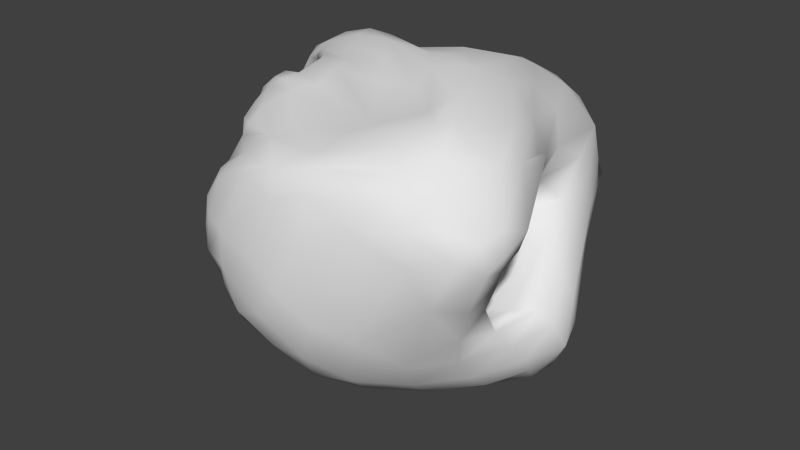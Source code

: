 # Source: Asteroid_005.blend  (saved by Blender 2.72.0; exported with 4.5.12 LTS)
import bpy
from mathutils import Matrix  # noqa: F401  (used for matrix-valued properties, if any)

bpy.ops.wm.read_factory_settings(use_empty=True)
scene = bpy.context.scene
scene.name = 'Scene'

# ---- collections
col_collection_1 = bpy.data.collections.new('Collection 1'); scene.collection.children.link(col_collection_1)

# ---- materials (node trees are filled in below, after node groups)
mat_asteroid_005 = bpy.data.materials.new('Asteroid_005')
mat_asteroid_005.alpha_threshold = 0.0
mat_asteroid_005.use_transparent_shadow = False
mat_asteroid_005.roughness = 0.5

# ---- material node trees

# ---- world
world_world = bpy.data.worlds.new('World'); scene.world = world_world
world_world.color = (0.05088, 0.05088, 0.05088)
world_world.use_sun_shadow = False
world_world.sun_shadow_jitter_overblur = 0.0
world_world.cycles.sampling_method = 'MANUAL'
world_world.cycles.sample_map_resolution = 256

# ---- meshes
me_icosphere = bpy.data.meshes.new('Icosphere')
me_icosphere.from_pydata([(-105.9, -62.93, -269.3), (-31.75, -245.7, -104.9), (-144.9, -122.2, -114.0), (-113.9, 96.17, -191.6), (9.456, -250.6, 84.65), (-152.0, 115.7, 20.63), (248.3, -144.3, 30.12), (97.82, -40.52, 151.1), (-131.6, -109.9, -126.6), (-124.0, -98.63, -148.3), (-120.3, -96.73, -202.6), (-112.3, -91.6, -231.9), (-106.0, -77.78, -259.9), (-63.29, -92.8, -221.3), (-44.31, -118.6, -190.8), (-32.17, -149.8, -167.3), (-26.51, -187.9, -149.3), (-42.91, -228.7, -102.0), (-53.06, -217.8, -80.89), (-54.94, -203.6, -66.41), (-55.0, -178.4, -50.34), (-69.15, -145.2, -49.78), (209.9, -44.51, -181.2), (174.1, -64.9, -195.6), (128.2, -102.5, -200.4), (82.04, -131.8, -203.6), (40.83, -173.0, -186.0), (-3.625, -206.3, -156.9), (-26.18, -233.1, -122.8), (-71.6, -27.77, -271.5), (91.91, 20.09, -249.6), (129.9, -6.287, -232.6), (187.4, -21.55, -203.9), (-145.7, -9.064, -265.3), (-141.0, -38.25, -268.9), (-121.4, -63.91, -265.0), (-122.7, 86.85, -217.0), (-102.3, 76.9, -228.9), (-118.1, -17.48, -271.0), (-145.6, 78.22, -222.2), (80.89, 59.78, -222.4), (147.4, 28.37, -205.6), (220.9, -25.48, -172.5), (243.5, -164.8, 14.99), (197.0, -211.7, -24.6), (128.0, -243.6, -72.66), (88.66, -262.5, -59.78), (248.0, -43.21, -126.9), (239.2, -55.91, -97.7), (225.5, -69.36, -78.52), (144.4, -97.66, -88.38), (132.1, -127.5, 9.104), (213.6, -128.6, 19.17), (-4.646, -252.9, 75.06), (-76.46, -241.2, 19.69), (-97.25, -226.2, -15.87), (-117.8, -183.5, -50.72), (-123.2, -143.6, -82.97), (-18.42, -261.7, -83.6), (-187.9, 11.5, -75.86), (-186.7, 35.08, -102.2), (-179.5, 51.46, -145.4), (-168.2, 80.76, -176.1), (-154.9, -110.1, -112.3), (-164.8, -66.62, -74.65), (-183.4, -23.97, -40.71), (-160.0, 118.8, 3.353), (-154.4, 128.2, -26.57), (-148.4, 124.1, -107.6), (-128.3, 117.2, -148.5), (-167.9, 81.61, -146.6), (-161.3, 82.96, -113.7), (-162.3, 88.52, -80.83), (46.82, 188.6, 8.011), (80.26, 187.5, -13.56), (157.0, 112.1, -60.96), (183.4, 73.27, -104.7), (224.0, 4.836, -118.6), (-81.63, 114.4, -148.1), (-52.33, 128.5, -113.3), (-16.69, 138.4, -83.0), (-6.026, 150.2, -42.52), (0.9992, 158.9, 4.381), (252.1, -172.5, 35.32), (218.4, -210.8, 64.92), (186.0, -231.2, 63.84), (136.0, -243.5, 81.02), (-33.34, -223.2, 78.49), (-77.33, -185.1, 73.32), (-126.6, -132.5, 52.05), (-206.3, 48.18, -15.53), (-207.1, 65.15, 10.85), (-127.2, 112.9, 23.99), (52.02, 195.2, 37.1), (85.85, 188.2, 51.78), (120.3, 166.0, 62.66), (158.9, 139.4, 44.1), (172.1, 41.7, 54.86), (193.0, -36.76, 46.47), (222.4, -103.6, 38.79), (163.7, -136.7, 138.7), (148.5, -195.1, 123.6), (74.44, -243.1, 99.09), (252.3, -137.0, 50.07), (223.3, -106.7, 100.5), (200.6, -90.5, 123.3), (113.9, -22.73, 147.1), (136.3, -104.6, 145.3), (128.4, -130.3, 133.6), (-128.3, -52.74, 47.65), (-197.7, -16.53, 9.695), (-2.293, 12.23, 135.3), (-146.5, 105.5, 44.09), (43.74, 38.17, 139.0), (65.82, 122.3, 110.4), (53.38, 159.3, 90.16), (22.62, 162.8, 71.05), (23.62, 182.8, 33.25), (-94.48, -114.6, -87.88), (-11.41, -71.88, -92.1), (-12.37, -126.4, -39.18), (-78.05, -93.53, -170.8), (47.88, -84.27, -101.2), (-9.429, -167.8, -65.19), (-79.93, -98.1, -195.3), (-31.76, -108.1, -154.4), (-1.17, -141.5, -118.6), (-23.82, -179.7, -90.21), (-71.48, -98.84, -212.6), (-58.61, -107.4, -191.3), (-33.55, -127.0, -154.7), (-24.5, -161.1, -126.1), (-37.09, -197.6, -105.5), (-35.23, -139.0, -162.7), (-32.21, -174.9, -137.1), (87.22, -53.79, -223.4), (14.21, -12.57, -251.8), (11.94, -81.67, -224.8), (-9.861, -28.46, -251.7), (-6.893, -126.0, -199.4), (-42.62, -67.14, -236.6), (-62.21, -50.67, -257.1), (-21.59, -142.0, -182.5), (-51.83, -87.62, -223.6), (-88.95, -72.11, -259.9), (-167.1, 59.34, -215.0), (-160.4, 45.25, -233.4), (-156.4, 20.59, -244.4), (-168.4, 13.6, -238.9), (-157.6, -17.33, -245.5), (-160.3, -47.73, -234.7), (-138.7, -77.55, -240.4), (-147.2, -79.37, -205.4), (-157.4, -90.61, -163.9), (-135.7, 88.84, -191.8), (-115.3, 76.29, -232.1), (-123.2, 44.47, -254.2), (-134.0, 55.02, -242.4), (-135.1, 74.44, -220.0), (-129.1, 8.517, -266.6), (-154.3, 84.78, -201.6), (-145.5, 32.25, -248.2), (-153.4, 67.55, -220.5), (147.7, 5.795, -224.7), (38.95, 35.24, -262.4), (27.57, 60.29, -252.0), (-26.65, 26.42, -268.9), (-24.45, 62.99, -260.4), (-44.25, 97.26, -213.9), (-69.59, -0.8792, -272.1), (-79.12, 17.65, -267.0), (-54.91, 68.99, -251.3), (-98.94, -1.625, -268.6), (-99.12, 39.82, -252.5), (-85.04, 71.79, -234.6), (-94.22, 96.94, -200.6), (231.0, -151.5, -9.851), (215.9, -175.7, -36.34), (210.6, -140.3, -50.55), (198.6, -164.8, -80.8), (210.1, -119.6, -87.56), (156.4, -195.1, -115.3), (184.5, -147.0, -120.2), (215.7, -101.0, -112.0), (64.68, -251.1, -112.7), (101.5, -216.8, -143.6), (141.0, -170.5, -155.9), (185.3, -123.1, -152.1), (223.1, -82.04, -136.3), (17.09, -246.7, -119.7), (49.39, -220.2, -157.1), (86.57, -182.7, -177.4), (136.2, -139.0, -183.1), (186.3, -99.31, -173.9), (220.1, -66.37, -157.7), (-60.78, -253.7, 7.79), (-33.59, -262.8, 5.603), (-78.99, -243.8, -9.864), (-91.64, -224.7, -34.98), (-73.36, -248.6, -35.3), (-36.39, -262.3, -36.73), (-104.7, -174.3, -55.87), (-87.09, -196.6, -51.05), (-78.72, -222.0, -55.3), (-73.15, -235.5, -58.37), (-60.05, -245.6, -62.01), (-42.91, -254.3, -67.08), (-176.7, -18.18, -124.8), (-179.7, 16.17, -162.6), (-178.6, 44.78, -206.4), (-170.9, -55.56, -150.9), (-174.7, 57.15, -196.6), (-177.7, -27.67, -201.9), (-170.1, 73.01, -187.4), (-176.1, -14.29, -229.9), (-170.4, -60.99, -200.1), (-165.8, 127.1, -19.51), (-161.0, 125.9, -52.7), (-167.3, 123.3, -40.84), (-162.5, 117.9, -59.95), (-157.9, 100.3, -94.34), (-151.3, 117.5, -127.3), (-152.4, 103.5, -142.8), (-125.1, 104.0, -178.0), (-157.5, 94.67, -157.6), (-159.4, 90.78, -179.4), (37.27, 169.5, -25.38), (41.46, 138.5, -16.29), (-6.887, 81.02, -5.068), (36.68, 151.0, -88.12), (133.7, 105.3, -98.94), (-49.98, 116.2, -148.0), (168.1, 63.17, -129.8), (34.97, 116.6, -162.1), (16.41, 127.8, -146.7), (186.0, 25.08, -156.8), (127.9, 57.69, -173.6), (56.36, 82.73, -187.2), (-6.276, 103.1, -190.2), (-75.04, 104.4, -197.6), (-92.58, 111.9, -160.6), (39.88, -260.6, 63.01), (83.58, -253.8, 77.29), (23.07, -272.2, -7.215), (77.61, -265.7, 27.65), (142.5, -249.7, 46.2), (187.0, -234.2, 26.98), (229.3, -212.8, 38.15), (21.32, -271.3, -67.31), (53.99, -272.7, -32.05), (245.1, -191.2, 20.66), (-145.3, -115.8, -20.71), (-119.3, -157.4, 21.69), (-93.64, -192.6, 42.06), (-132.2, -168.3, -50.05), (-123.3, -178.1, -12.88), (-74.28, -221.5, 48.44), (-107.3, -208.0, 5.144), (-43.61, -238.5, 64.29), (-136.7, -152.7, -77.41), (-92.39, -227.8, 13.96), (-54.09, -244.2, 49.7), (-169.1, 106.0, 22.94), (-178.4, 96.59, -41.91), (-185.2, 96.27, -13.34), (-193.5, 88.56, -23.4), (-171.7, 79.09, -82.93), (-175.9, 75.35, -75.05), (-193.9, 70.13, -41.34), (-186.0, 56.23, -96.06), (-33.76, 137.9, 12.03), (-39.28, 136.4, -49.26), (-68.19, 128.5, 5.979), (-62.73, 133.6, -68.22), (-114.1, 135.4, -73.69), (-99.01, 134.1, -43.53), (-109.0, 118.5, 14.7), (-137.3, 137.0, -28.6), (-112.5, 118.7, -147.8), (-145.4, 134.3, -89.03), (-152.3, 135.6, -57.32), (153.2, -76.85, 29.15), (105.0, -15.4, -31.64), (172.2, 3.735, 26.36), (192.2, -3.934, -27.52), (185.5, 31.4, -1.695), (179.6, 76.83, 33.82), (226.3, -20.29, -61.07), (201.3, 28.76, -25.84), (184.9, 88.46, 8.3), (238.0, -17.03, -83.59), (193.1, 83.99, -23.47), (166.3, 140.3, 4.574), (128.1, 177.3, 31.17), (241.2, -15.35, -112.5), (203.6, 60.48, -60.15), (171.9, 133.8, -30.04), (136.8, 182.5, -5.324), (87.17, 194.0, 20.22), (192.0, -152.3, 124.5), (186.2, -184.9, 119.8), (158.4, -211.2, 109.3), (206.8, -166.4, 111.7), (220.9, -138.6, 107.9), (122.3, -233.0, 102.2), (195.9, -203.0, 92.23), (176.4, -221.1, 92.86), (240.4, -194.7, 54.09), (246.7, -166.7, 60.04), (161.0, -161.2, 135.5), (67.09, -224.4, 105.6), (-140.5, -105.5, 68.17), (36.83, -250.4, 91.52), (45.69, -20.38, 146.7), (-30.24, -4.837, 143.3), (-90.83, 55.22, 115.1), (-160.5, 81.16, 65.09), (-151.4, 26.21, 71.41), (-179.2, 83.29, 43.06), (-200.0, 76.65, 33.2), (-214.0, 24.57, 8.698), (72.75, 1.76, 148.7), (6.412, 64.31, 124.5), (-40.02, 42.21, 120.0), (5.826, 107.2, 98.16), (-40.42, 73.65, 103.4), (-94.66, 68.32, 94.27), (-6.141, 132.3, 73.33), (-47.19, 104.2, 75.89), (-126.4, 83.87, 72.89), (-11.54, 144.5, 43.88), (-40.12, 125.5, 49.84), (-91.38, 108.3, 49.71), (-129.4, 99.66, 50.02), (86.36, 71.89, 129.3), (150.2, -18.92, 133.8), (181.4, -26.24, 108.6), (133.7, 43.85, 113.6), (83.5, 120.0, 107.9), (210.6, -60.87, 89.26), (196.0, -21.26, 73.29), (149.1, 69.81, 81.48), (117.4, 135.7, 85.71), (84.3, 170.9, 79.38), (51.73, 184.5, 65.16), (31.34, -94.75, 132.2), (-105.7, -72.99, 105.1), (-110.4, -86.52, 110.7), (-100.1, -143.5, 94.03), (-12.06, -206.1, 96.34), (75.25, -154.8, 118.9), (76.3, -183.4, 117.6), (-28.31, -119.4, 122.3), (-48.73, -136.7, 115.2), (-10.67, -179.4, 106.7), (31.35, -200.6, 109.0), (-100.2, -123.2, 105.7), (-65.9, -165.4, 102.3), (-178.7, -54.04, 20.36), (-158.3, -87.13, 45.5), (-94.43, -166.7, 82.82), (-64.99, -188.3, 89.74), (82.77, -91.61, 135.6), (70.68, -52.16, 146.2), (-42.73, -55.61, 130.3), (-94.14, 38.7, 133.0), (-90.12, 13.27, 133.2), (-62.29, -24.12, 133.7), (19.9, 77.54, -5.463), (-170.1, 54.35, 98.81), (-181.8, 38.19, 93.78), (-212.4, 40.57, 30.18), (-219.4, 31.33, 33.0), (-59.97, 35.76, 133.4), (2.612, -45.52, 139.9), (-138.3, 59.88, 106.7), (-136.4, 42.57, 119.5), (-135.5, 5.295, 116.2), (-123.9, -11.1, 114.7), (-104.1, -39.66, 108.2), (-182.5, 64.99, 81.37), (-202.1, 46.26, 70.36), (-191.1, 4.908, 32.77), (-116.4, -63.93, 82.35), (-195.2, -25.2, 27.66), (-80.82, -119.6, 117.2), (-29.12, -88.15, 134.0), (-109.5, -27.95, 38.09), (-171.0, 19.21, 80.39), (-145.1, 3.278, 93.59), (-209.3, 8.696, 26.93), (-139.5, -63.39, 61.87), (-122.2, 26.97, 54.2), (-212.2, -5.031, 19.13), (-73.66, -68.18, 127.8), (-200.0, 28.36, 56.96), (-168.7, 25.27, 52.26), (-159.6, -41.72, 38.59), (-75.71, -98.51, 119.2), (-181.1, -42.25, 40.85), (-108.7, -105.2, 109.0), (-138.6, -80.85, 82.62), (-130.8, -102.3, 91.25), (-176.9, 19.79, 85.29), (-87.97, -45.65, 124.0), (-124.8, -20.46, 109.2), (-101.4, 6.299, 72.37), (-94.43, -18.65, 71.56), (-200.9, 18.01, 42.85), (-215.0, 26.32, 42.02), (-144.3, -1.225, 24.1), (-149.0, 27.87, 32.03), (-182.9, -30.89, 38.03), (-206.9, -11.5, 26.83), (63.87, 191.4, -4.76), (110.8, 176.5, -26.81), (143.6, 135.0, -46.6), (25.39, 163.3, -40.3), (33.85, 174.9, -16.25), (54.12, 175.5, -17.05), (121.5, 95.66, -51.91), (43.36, 121.3, -59.62), (29.55, 140.7, -111.5), (102.3, 111.6, -107.5), (44.29, 134.3, -127.1), (121.9, 83.72, -129.8), (66.74, 167.1, -14.77), (15.13, 161.6, -63.51), (104.2, 114.9, -29.38), (49.72, 94.94, -16.92), (34.71, 141.8, -45.29), (23.63, 152.7, -72.84), (-3.013, 136.3, -96.76), (144.0, 101.5, -76.81), (101.3, 89.82, -75.81), (69.29, 104.0, -87.54), (72.76, 128.0, -118.6), (156.4, 91.89, -112.7), (112.3, 103.6, -122.2), (59.39, 129.3, -141.0), (176.7, 106.1, -57.25), (155.6, 171.4, -25.78), (110.1, 194.7, -9.103), (175.4, 92.64, -79.83), (154.9, 158.5, -38.32), (136.8, 183.5, -26.64), (70.63, 194.1, 7.553), (-50.96, 61.12, 23.89), (-84.55, 42.5, 37.91), (25.21, 92.97, -45.39), (0.6311, 83.64, -40.76), (-31.01, 70.76, -20.58), (-75.28, 60.86, 5.188), (45.65, 81.33, -68.09), (5.01, 62.78, -47.08), (-40.84, 53.73, -23.77), (-87.97, 23.37, 0.8334), (40.33, 47.93, -41.34), (-17.94, 29.73, -17.54), (-75.18, -2.708, 13.14), (81.75, 72.62, -36.56), (48.49, 52.08, -23.18), (5.888, 40.87, -0.1378), (-65.91, 0.805, 35.98), (-64.86, 21.52, 43.99), (-16.15, 55.71, 24.36), (-119.1, -97.92, -164.1), (-53.56, -159.1, -44.0), (-70.61, -126.6, -59.86), (-88.04, -97.13, -100.5), (-94.19, -96.43, -156.0), (3.501, -84.88, -50.99), (-25.4, -86.31, -130.5), (33.49, -141.3, -85.13), (23.84, -149.0, -43.58), (-40.25, -94.61, -154.5), (0.8785, -100.5, -131.8), (26.42, -122.3, -108.7), (202.9, -82.33, -81.31), (93.02, -130.1, -54.99), (203.5, -140.4, -5.468), (163.5, -134.6, -23.63), (190.4, -110.1, -85.2), (117.0, -102.0, 20.85), (103.1, -57.43, -78.82), (139.6, -8.538, -2.143), (164.0, -110.9, 26.04), (133.6, -35.92, 12.94), (153.6, -14.3, -35.96), (156.8, 5.928, -12.45), (176.7, 23.78, 8.054), (143.6, -112.3, -84.47), (90.56, -32.35, -59.17), (50.56, -48.63, -48.78), (87.86, -33.06, -18.27), (117.8, -116.9, -75.21), (116.8, -135.7, -11.84), (105.2, -117.2, 13.69), (119.0, -82.49, -86.97), (62.79, -118.3, -11.56), (122.8, -10.32, -44.56), (174.1, -119.0, -71.25), (89.51, -101.0, -91.71), (90.88, -82.33, 9.379), (70.08, -59.26, -14.46), (141.6, -68.68, -82.69), (170.3, -56.11, -67.71)], [], [(0, 144, 12), (0, 12, 35), (0, 35, 38), (1, 28, 58), (3, 223, 69), (3, 69, 240), (42, 77, 47), (5, 262, 112), (6, 99, 103), (8, 57, 2), (9, 469, 118), (10, 470, 466), (121, 470, 10), (11, 124, 10), (8, 118, 57), (118, 468, 21), (119, 471, 469), (120, 467, 21), (121, 472, 470), (503, 471, 504), (499, 474, 467), (123, 19, 20), (10, 124, 121), (124, 125, 475), (121, 475, 472), (125, 477, 476), (477, 473, 502), (127, 123, 473), (123, 127, 19), (127, 18, 19), (11, 128, 124), (128, 129, 124), (124, 129, 125), (129, 130, 125), (125, 130, 126), (130, 131, 126), (126, 131, 127), (131, 132, 127), (127, 132, 18), (132, 17, 18), (11, 12, 128), (129, 133, 130), (130, 133, 131), (133, 134, 131), (131, 134, 132), (134, 17, 132), (144, 13, 12), (12, 13, 128), (128, 13, 129), (13, 14, 129), (129, 14, 133), (14, 15, 133), (133, 15, 134), (15, 16, 134), (134, 16, 17), (16, 28, 17), (17, 28, 1), (22, 32, 42), (24, 135, 23), (27, 139, 26), (22, 23, 32), (23, 31, 32), (135, 31, 23), (24, 25, 135), (135, 136, 31), (31, 136, 30), (26, 137, 25), (25, 137, 135), (137, 138, 135), (135, 138, 136), (138, 29, 136), (26, 139, 137), (139, 140, 137), (137, 140, 138), (140, 141, 138), (138, 141, 29), (27, 142, 139), (139, 142, 140), (142, 143, 140), (140, 143, 141), (143, 144, 141), (141, 144, 29), (144, 0, 29), (28, 16, 27), (27, 16, 142), (16, 15, 142), (15, 14, 142), (142, 14, 143), (14, 13, 143), (143, 13, 144), (162, 145, 213), (161, 146, 162), (162, 146, 145), (161, 147, 146), (147, 148, 146), (161, 33, 147), (33, 149, 147), (147, 149, 148), (149, 214, 148), (33, 34, 149), (34, 150, 149), (149, 150, 214), (150, 215, 214), (35, 151, 34), (34, 151, 150), (151, 152, 150), (152, 153, 150), (150, 153, 215), (12, 11, 35), (35, 11, 151), (11, 10, 151), (151, 10, 152), (466, 9, 152), (152, 9, 153), (9, 8, 153), (8, 2, 153), (173, 156, 37), (172, 159, 173), (36, 154, 3), (3, 154, 223), (37, 155, 36), (37, 156, 155), (156, 157, 155), (155, 157, 36), (157, 158, 36), (36, 158, 154), (158, 39, 154), (173, 159, 156), (157, 39, 158), (39, 160, 224), (160, 225, 224), (172, 38, 159), (159, 161, 156), (156, 161, 157), (157, 161, 39), (161, 162, 39), (39, 162, 160), (160, 62, 225), (35, 34, 38), (38, 34, 159), (34, 33, 159), (159, 33, 161), (162, 213, 160), (160, 213, 62), (31, 163, 32), (136, 164, 30), (29, 166, 136), (0, 172, 29), (32, 163, 42), (163, 41, 42), (31, 30, 163), (163, 30, 41), (30, 40, 41), (164, 165, 30), (30, 165, 40), (136, 166, 164), (166, 167, 164), (164, 167, 165), (167, 168, 165), (29, 169, 166), (169, 170, 166), (170, 171, 166), (166, 171, 167), (167, 171, 168), (171, 239, 168), (29, 172, 169), (172, 170, 169), (170, 173, 171), (173, 174, 171), (174, 175, 171), (171, 175, 239), (175, 240, 239), (0, 38, 172), (172, 173, 170), (173, 37, 174), (174, 37, 175), (37, 36, 175), (36, 3, 175), (175, 3, 240), (43, 52, 6), (250, 176, 43), (44, 177, 250), (248, 184, 46), (58, 189, 248), (176, 480, 52), (250, 177, 176), (178, 480, 176), (44, 179, 177), (177, 179, 178), (180, 482, 178), (178, 482, 501), (45, 181, 44), (44, 181, 179), (181, 182, 179), (179, 182, 180), (182, 183, 180), (180, 183, 49), (183, 48, 49), (46, 184, 45), (184, 185, 45), (45, 185, 181), (185, 186, 181), (181, 186, 182), (186, 187, 182), (182, 187, 183), (187, 188, 183), (183, 188, 48), (188, 47, 48), (248, 189, 184), (189, 190, 184), (184, 190, 185), (190, 191, 185), (185, 191, 186), (191, 192, 186), (186, 192, 187), (192, 193, 187), (187, 193, 188), (193, 194, 188), (188, 194, 47), (58, 28, 189), (28, 27, 189), (189, 27, 190), (27, 26, 190), (190, 26, 191), (26, 25, 191), (191, 25, 192), (25, 24, 192), (192, 24, 193), (24, 23, 193), (193, 23, 194), (23, 22, 194), (194, 22, 47), (22, 42, 47), (54, 195, 261), (56, 198, 55), (57, 201, 56), (261, 195, 53), (195, 196, 53), (260, 55, 54), (55, 197, 54), (54, 197, 195), (55, 198, 197), (198, 199, 197), (197, 199, 195), (195, 199, 196), (199, 200, 196), (56, 201, 198), (201, 202, 198), (202, 203, 198), (198, 203, 199), (203, 204, 199), (204, 205, 199), (199, 205, 200), (205, 206, 200), (206, 58, 200), (57, 21, 201), (201, 21, 202), (467, 20, 202), (202, 20, 203), (20, 19, 203), (203, 19, 204), (19, 18, 204), (204, 18, 205), (18, 17, 205), (205, 17, 206), (17, 1, 206), (206, 1, 58), (70, 209, 61), (62, 213, 70), (59, 64, 65), (60, 207, 59), (59, 207, 64), (269, 61, 60), (61, 208, 60), (60, 208, 207), (61, 209, 208), (208, 210, 207), (207, 210, 64), (210, 63, 64), (70, 211, 209), (209, 212, 208), (208, 212, 210), (70, 213, 211), (209, 214, 212), (212, 215, 210), (210, 215, 63), (215, 2, 63), (213, 145, 211), (145, 146, 211), (211, 146, 209), (146, 148, 209), (209, 148, 214), (214, 215, 212), (215, 153, 2), (67, 216, 66), (280, 217, 67), (279, 217, 280), (69, 221, 68), (67, 217, 216), (217, 218, 216), (217, 219, 218), (279, 68, 217), (217, 220, 219), (220, 72, 219), (68, 221, 217), (221, 222, 217), (217, 222, 220), (220, 71, 72), (69, 223, 221), (223, 222, 221), (222, 224, 220), (224, 225, 220), (220, 225, 71), (225, 70, 71), (223, 154, 222), (154, 39, 222), (39, 224, 222), (225, 62, 70), (73, 418, 82), (74, 419, 414), (75, 420, 416), (77, 232, 76), (226, 417, 418), (74, 426, 419), (415, 428, 426), (458, 455, 456), (229, 422, 431), (427, 432, 80), (79, 80, 432), (75, 433, 420), (230, 423, 434), (459, 458, 456), (231, 432, 422), (432, 231, 79), (231, 78, 79), (232, 425, 437), (230, 438, 423), (436, 439, 424), (424, 234, 231), (77, 235, 232), (235, 236, 232), (232, 236, 425), (236, 237, 425), (425, 237, 233), (237, 238, 233), (233, 238, 234), (238, 239, 234), (234, 239, 231), (239, 240, 231), (231, 240, 78), (77, 42, 235), (42, 41, 235), (235, 41, 236), (41, 40, 236), (236, 40, 237), (40, 165, 237), (237, 165, 238), (165, 168, 238), (238, 168, 239), (53, 312, 4), (196, 241, 53), (200, 243, 196), (58, 248, 200), (53, 241, 312), (241, 242, 312), (312, 242, 102), (242, 86, 102), (196, 243, 241), (243, 244, 241), (241, 244, 242), (244, 245, 242), (242, 245, 86), (245, 85, 86), (245, 246, 85), (246, 247, 85), (85, 247, 84), (247, 307, 84), (200, 248, 243), (248, 249, 243), (243, 249, 244), (249, 245, 244), (247, 250, 307), (250, 83, 307), (248, 46, 249), (249, 46, 245), (46, 45, 245), (245, 45, 246), (45, 44, 246), (246, 44, 247), (44, 250, 247), (250, 43, 83), (43, 6, 83), (64, 251, 65), (63, 254, 64), (2, 259, 63), (65, 251, 358), (89, 359, 358), (251, 252, 89), (88, 360, 89), (252, 253, 88), (253, 87, 88), (64, 254, 251), (254, 255, 251), (251, 255, 252), (255, 253, 252), (253, 256, 87), (255, 257, 253), (257, 256, 253), (256, 258, 87), (63, 259, 254), (254, 257, 255), (257, 260, 256), (260, 261, 256), (256, 261, 258), (258, 4, 87), (2, 57, 259), (57, 56, 259), (259, 56, 254), (56, 55, 254), (254, 55, 257), (55, 260, 257), (260, 54, 261), (261, 53, 258), (258, 53, 4), (66, 262, 5), (216, 262, 66), (219, 263, 218), (218, 263, 216), (263, 264, 216), (216, 264, 262), (262, 264, 318), (264, 319, 318), (219, 72, 263), (263, 265, 264), (264, 265, 319), (265, 91, 319), (71, 266, 72), (72, 266, 263), (266, 267, 263), (263, 267, 265), (267, 268, 265), (265, 268, 91), (268, 90, 91), (71, 70, 266), (267, 269, 268), (269, 90, 268), (70, 61, 266), (266, 61, 267), (61, 269, 267), (269, 60, 90), (60, 59, 90), (90, 59, 320), (59, 65, 320), (81, 270, 82), (80, 271, 81), (79, 273, 80), (240, 278, 78), (81, 271, 270), (271, 272, 270), (80, 273, 271), (271, 273, 272), (79, 274, 273), (274, 275, 273), (273, 275, 272), (275, 276, 272), (272, 276, 332), (78, 274, 79), (274, 277, 275), (275, 277, 276), (277, 92, 276), (78, 278, 274), (278, 279, 274), (279, 280, 274), (274, 280, 277), (240, 69, 278), (69, 68, 278), (278, 68, 279), (280, 67, 277), (277, 67, 92), (67, 66, 92), (92, 66, 5), (52, 99, 6), (497, 483, 51), (50, 498, 495), (48, 287, 49), (47, 290, 48), (52, 486, 281), (281, 98, 99), (51, 499, 497), (485, 487, 494), (281, 487, 283), (283, 97, 98), (50, 505, 498), (282, 489, 485), (286, 283, 490), (283, 286, 97), (286, 96, 97), (49, 287, 284), (287, 288, 284), (284, 288, 285), (288, 289, 285), (285, 289, 286), (289, 96, 286), (48, 290, 287), (287, 290, 288), (290, 291, 288), (288, 291, 289), (291, 292, 289), (289, 292, 96), (292, 293, 96), (96, 293, 95), (293, 94, 95), (47, 294, 290), (294, 295, 290), (290, 295, 291), (295, 440, 296), (291, 296, 292), (296, 441, 297), (292, 297, 293), (297, 442, 298), (293, 298, 94), (298, 93, 94), (47, 77, 294), (294, 77, 295), (77, 76, 295), (295, 76, 443), (75, 416, 440), (296, 444, 441), (74, 414, 446), (298, 446, 73), (73, 117, 93), (107, 106, 7), (101, 300, 309), (102, 301, 101), (107, 100, 106), (299, 105, 100), (309, 300, 100), (300, 299, 100), (101, 301, 300), (300, 302, 299), (302, 303, 299), (299, 303, 105), (303, 104, 105), (102, 304, 301), (301, 305, 300), (300, 305, 302), (304, 306, 301), (301, 306, 305), (305, 307, 302), (302, 307, 303), (307, 308, 303), (303, 308, 104), (308, 103, 104), (102, 86, 304), (304, 86, 306), (86, 85, 306), (306, 85, 305), (85, 84, 305), (305, 84, 307), (307, 83, 308), (308, 83, 103), (83, 6, 103), (108, 309, 107), (386, 350, 345), (107, 309, 100), (362, 350, 108), (108, 351, 309), (351, 310, 309), (309, 310, 101), (310, 102, 101), (386, 352, 350), (354, 355, 351), (355, 310, 351), (109, 391, 383), (311, 348, 356), (353, 357, 354), (357, 349, 354), (355, 349, 310), (349, 312, 310), (310, 312, 102), (110, 358, 399), (357, 361, 349), (88, 87, 349), (349, 87, 312), (87, 4, 312), (111, 313, 321), (326, 315, 323), (329, 316, 326), (321, 313, 7), (7, 363, 107), (363, 362, 108), (315, 373, 111), (315, 365, 373), (111, 373, 313), (365, 366, 314), (366, 367, 374), (367, 364, 374), (326, 316, 315), (315, 375, 365), (365, 376, 366), (369, 370, 376), (366, 377, 367), (370, 403, 377), (378, 404, 364), (317, 392, 405), (329, 112, 316), (318, 380, 375), (375, 380, 369), (369, 380, 370), (319, 371, 381), (370, 381, 403), (372, 409, 395), (317, 396, 392), (320, 393, 390), (112, 262, 316), (262, 318, 316), (91, 90, 371), (371, 90, 320), (320, 65, 110), (114, 322, 113), (115, 324, 114), (116, 327, 115), (117, 330, 116), (106, 321, 7), (106, 113, 321), (113, 111, 321), (322, 323, 113), (113, 323, 111), (114, 324, 322), (324, 325, 322), (322, 325, 323), (325, 326, 323), (115, 327, 324), (327, 328, 324), (324, 328, 325), (328, 329, 325), (325, 329, 326), (116, 330, 327), (330, 331, 327), (327, 331, 328), (331, 332, 328), (328, 332, 329), (332, 333, 329), (333, 112, 329), (117, 82, 330), (82, 270, 330), (330, 270, 331), (270, 272, 331), (272, 332, 331), (332, 276, 333), (276, 92, 333), (92, 5, 333), (333, 5, 112), (105, 106, 100), (104, 336, 105), (103, 340, 104), (334, 113, 106), (105, 335, 106), (106, 335, 334), (334, 114, 113), (105, 336, 335), (336, 337, 335), (337, 338, 335), (335, 338, 334), (338, 114, 334), (104, 339, 336), (338, 115, 114), (104, 340, 339), (339, 340, 336), (340, 341, 336), (336, 341, 337), (341, 342, 337), (337, 342, 338), (342, 343, 338), (338, 343, 115), (343, 344, 115), (115, 344, 116), (344, 117, 116), (103, 99, 340), (99, 98, 340), (98, 97, 340), (340, 97, 341), (97, 96, 341), (341, 96, 342), (96, 95, 342), (342, 95, 343), (95, 94, 343), (343, 94, 344), (94, 93, 344), (344, 93, 117), (345, 350, 362), (346, 398, 394), (347, 385, 398), (350, 351, 108), (350, 352, 353), (353, 354, 350), (350, 354, 351), (347, 400, 385), (347, 401, 400), (356, 357, 353), (356, 348, 357), (354, 349, 355), (399, 359, 311), (399, 358, 359), (359, 89, 311), (348, 360, 357), (348, 311, 360), (311, 89, 360), (360, 361, 357), (360, 88, 361), (313, 314, 363), (314, 362, 363), (313, 373, 314), (373, 365, 314), (314, 374, 362), (314, 366, 374), (374, 345, 362), (374, 364, 345), (375, 376, 365), (375, 369, 376), (376, 377, 366), (376, 370, 377), (377, 378, 367), (364, 404, 386), (378, 389, 405), (434, 435, 453), (370, 380, 381), (380, 319, 381), (403, 381, 395), (381, 371, 395), (395, 409, 408), (460, 420, 434), (420, 460, 428), (408, 390, 382), (382, 412, 397), (382, 413, 412), (383, 347, 346), (384, 399, 412), (383, 401, 347), (383, 391, 401), (405, 406, 379), (405, 392, 406), (421, 429, 368), (392, 396, 411), (396, 408, 411), (390, 413, 382), (390, 393, 413), (394, 398, 386), (398, 352, 386), (346, 347, 398), (398, 385, 352), (385, 353, 352), (397, 391, 109), (397, 412, 391), (412, 401, 391), (412, 399, 401), (399, 402, 401), (399, 311, 402), (400, 356, 385), (400, 402, 356), (400, 401, 402), (403, 389, 378), (403, 388, 389), (388, 317, 389), (386, 404, 394), (404, 379, 394), (404, 405, 379), (404, 378, 405), (389, 317, 405), (379, 346, 394), (379, 407, 346), (379, 406, 407), (435, 421, 449), (407, 383, 346), (407, 387, 383), (387, 109, 383), (388, 395, 317), (395, 396, 317), (395, 408, 396), (409, 390, 408), (409, 372, 390), (372, 320, 390), (387, 397, 109), (387, 410, 397), (410, 382, 397), (410, 411, 382), (411, 408, 382), (413, 384, 412), (413, 393, 384), (393, 110, 384), (414, 418, 73), (414, 419, 418), (419, 226, 418), (415, 426, 74), (416, 428, 415), (416, 420, 428), (443, 433, 75), (443, 230, 433), (418, 417, 82), (419, 426, 226), (426, 227, 226), (226, 227, 417), (227, 427, 417), (417, 427, 81), (427, 80, 81), (426, 429, 227), (426, 428, 429), (458, 457, 454), (429, 430, 227), (429, 421, 430), (421, 229, 430), (227, 431, 427), (227, 430, 431), (430, 229, 431), (431, 432, 427), (431, 422, 432), (457, 453, 454), (420, 433, 434), (433, 230, 434), (387, 459, 456), (434, 423, 435), (423, 436, 435), (421, 436, 229), (421, 435, 436), (436, 422, 229), (436, 424, 422), (443, 437, 230), (443, 76, 437), (76, 232, 437), (437, 438, 230), (437, 425, 438), (423, 438, 436), (438, 439, 436), (438, 233, 439), (424, 439, 234), (439, 233, 234), (443, 440, 295), (443, 75, 440), (440, 444, 296), (440, 416, 444), (416, 415, 444), (441, 445, 297), (441, 444, 445), (444, 415, 445), (445, 442, 297), (445, 415, 442), (415, 74, 442), (442, 446, 298), (442, 74, 446), (414, 73, 446), (463, 459, 387), (463, 458, 459), (462, 457, 458), (464, 463, 407), (464, 465, 463), (465, 462, 463), (451, 228, 447), (429, 462, 368), (462, 465, 368), (411, 452, 448), (452, 451, 447), (465, 228, 368), (465, 447, 228), (449, 368, 228), (448, 464, 406), (448, 447, 465), (451, 450, 228), (410, 456, 452), (455, 451, 452), (454, 450, 451), (453, 449, 450), (428, 460, 429), (460, 461, 429), (462, 429, 461), (466, 470, 9), (470, 119, 9), (9, 119, 469), (469, 468, 118), (469, 471, 468), (471, 120, 468), (468, 120, 21), (470, 472, 119), (472, 492, 119), (467, 120, 499), (479, 473, 474), (119, 493, 471), (503, 499, 471), (479, 495, 473), (473, 123, 474), (467, 474, 20), (474, 123, 20), (472, 476, 122), (472, 475, 476), (475, 125, 476), (476, 477, 122), (477, 126, 473), (52, 480, 51), (481, 496, 51), (480, 178, 481), (501, 482, 50), (482, 478, 50), (482, 180, 478), (180, 49, 478), (51, 486, 52), (51, 483, 486), (483, 281, 486), (493, 504, 471), (484, 492, 122), (506, 505, 50), (478, 284, 506), (483, 503, 487), (492, 493, 119), (485, 283, 487), (484, 500, 492), (484, 505, 500), (506, 284, 488), (488, 489, 282), (488, 284, 489), (284, 285, 489), (485, 490, 283), (485, 489, 490), (489, 285, 490), (502, 473, 495), (495, 498, 502), (498, 484, 502), (497, 503, 483), (497, 499, 503), (498, 505, 484), (481, 479, 496), (481, 501, 479), (501, 495, 479), (501, 491, 495), (491, 50, 495), (496, 499, 51), (496, 479, 474), (484, 122, 502), (499, 120, 471), (122, 492, 472), (492, 282, 493), (503, 504, 487), (499, 496, 474), (504, 494, 487), (504, 493, 494), (493, 282, 494), (492, 500, 282), (500, 506, 488), (500, 505, 506), (110, 65, 358), (8, 9, 118), (57, 118, 21), (121, 124, 475), (126, 127, 473), (477, 125, 126), (10, 466, 152), (43, 176, 52), (177, 178, 176), (178, 501, 481), (179, 180, 178), (21, 467, 202), (117, 73, 82), (424, 231, 422), (438, 425, 233), (251, 89, 358), (252, 88, 89), (417, 81, 82), (99, 52, 281), (282, 485, 494), (98, 281, 283), (285, 286, 490), (478, 49, 284), (291, 295, 296), (292, 296, 297), (293, 297, 298), (93, 298, 73), (402, 311, 356), (384, 110, 399), (361, 88, 349), (7, 313, 363), (107, 363, 108), (323, 315, 111), (316, 375, 315), (367, 378, 364), (316, 318, 375), (371, 372, 395), (318, 319, 380), (319, 91, 371), (372, 371, 320), (385, 356, 353), (364, 386, 345), (377, 403, 378), (457, 434, 453), (388, 403, 395), (457, 460, 434), (449, 421, 368), (453, 435, 449), (393, 320, 110), (455, 458, 454), (410, 387, 456), (407, 463, 387), (463, 462, 458), (462, 461, 457), (461, 460, 457), (406, 464, 407), (392, 411, 448), (448, 452, 447), (450, 449, 228), (392, 448, 406), (464, 448, 465), (411, 410, 452), (456, 455, 452), (455, 454, 451), (454, 453, 450), (480, 481, 51), (491, 501, 50), (478, 506, 50), (281, 483, 487), (500, 488, 282), (477, 502, 122)])
me_icosphere.polygons.foreach_set('use_smooth', [True] * 1018)
_uv = me_icosphere.uv_layers.new(name='UVMap')
_uv.uv.foreach_set('vector', [0.08083, 0.4855, 0.08316, 0.5022, 0.07011, 0.4934, 0.08083, 0.4855, 0.07011, 0.4934, 0.07166, 0.4751, 0.08083, 0.4855, 0.07166, 0.4751, 0.1058, 0.4523, 0.8216, 0.03222, 0.8383, 0.0391, 0.8022, 0.04074, 0.4346, 0.6291, 0.4265, 0.6179, 0.4246, 0.5917, 0.4346, 0.6291, 0.4246, 0.5917, 0.4534, 0.599, 0.4292, 0.9493, 0.4539, 0.9004, 0.4763, 0.9416, 0.3865, 0.4451, 0.3694, 0.4453, 0.3853, 0.4244, 0.6956, 0.7574, 0.712, 0.7951, 0.6828, 0.7714, 0.7734, 0.6676, 0.8125, 0.6572, 0.7885, 0.6781, 0.752, 0.6644, 0.7838, 0.6224, 0.7982, 0.6284, 0.7055, 0.6746, 0.7387, 0.6413, 0.7376, 0.6642, 0.7224, 0.6312, 0.7387, 0.6413, 0.7055, 0.6746, 0.6785, 0.6744, 0.7029, 0.64, 0.7055, 0.6746, 0.7734, 0.6676, 0.7982, 0.6284, 0.8125, 0.6572, 0.9836, 0.3925, 0.9654, 0.4063, 0.9499, 0.4002, 0.7705, 0.5517, 0.8033, 0.532, 0.7838, 0.6224, 0.9444, 0.4525, 0.9332, 0.4075, 0.9499, 0.4002, 0.7224, 0.6312, 0.7434, 0.5762, 0.7387, 0.6413, 0.9422, 0.55, 0.9719, 0.481, 0.9682, 0.5426, 0.2561, 0.9129, 0.2393, 0.8651, 0.2561, 0.7997, 0.9105, 0.4409, 0.8983, 0.3911, 0.9183, 0.3996, 0.7055, 0.6746, 0.7029, 0.64, 0.7224, 0.6312, 0.2882, 0.5814, 0.3039, 0.5372, 0.3119, 0.5486, 0.7224, 0.6312, 0.7277, 0.5963, 0.7434, 0.5762, 0.1431, 0.9501, 0.1028, 0.9266, 0.1306, 0.9274, 0.9133, 0.8286, 0.8932, 0.8246, 0.9102, 0.7677, 0.8862, 0.8839, 0.8677, 0.8642, 0.8932, 0.8246, 0.8677, 0.8642, 0.8862, 0.8839, 0.8594, 0.9125, 0.8862, 0.8839, 0.8714, 0.9179, 0.8594, 0.9125, 0.6785, 0.6744, 0.6866, 0.6376, 0.7029, 0.64, 0.6866, 0.6376, 0.7027, 0.6236, 0.7029, 0.64, 0.2882, 0.5814, 0.2828, 0.5661, 0.3039, 0.5372, 0.2828, 0.5661, 0.2947, 0.526, 0.3039, 0.5372, 0.3039, 0.5372, 0.2947, 0.526, 0.3076, 0.4868, 0.8433, 0.3157, 0.819, 0.2956, 0.8433, 0.2881, 0.9162, 0.8587, 0.9179, 0.885, 0.8862, 0.8839, 0.9179, 0.885, 0.8962, 0.9029, 0.8862, 0.8839, 0.8862, 0.8839, 0.8962, 0.9029, 0.8714, 0.9179, 0.2953, 0.4571, 0.2836, 0.4377, 0.3055, 0.437, 0.6785, 0.6744, 0.6519, 0.6732, 0.6866, 0.6376, 0.2828, 0.5661, 0.2835, 0.5232, 0.2947, 0.526, 0.2947, 0.526, 0.2835, 0.5232, 0.2966, 0.4865, 0.2835, 0.5232, 0.2834, 0.4862, 0.2966, 0.4865, 0.9179, 0.885, 0.9254, 0.8975, 0.8962, 0.9029, 0.2834, 0.4862, 0.2836, 0.4377, 0.2953, 0.4571, 0.6473, 0.6579, 0.6767, 0.6317, 0.6519, 0.6732, 0.6519, 0.6732, 0.6767, 0.6317, 0.6866, 0.6376, 0.6866, 0.6376, 0.6767, 0.6317, 0.7027, 0.6236, 0.2696, 0.5925, 0.2752, 0.5538, 0.2828, 0.5661, 0.2828, 0.5661, 0.2752, 0.5538, 0.2835, 0.5232, 0.2752, 0.5538, 0.2744, 0.5178, 0.2835, 0.5232, 0.2835, 0.5232, 0.2744, 0.5178, 0.2834, 0.4862, 0.2744, 0.5178, 0.2675, 0.4824, 0.2834, 0.4862, 0.2834, 0.4862, 0.2675, 0.4824, 0.2836, 0.4377, 0.2675, 0.4824, 0.2639, 0.4399, 0.2836, 0.4377, 0.2836, 0.4377, 0.2639, 0.4399, 0.2713, 0.4246, 0.429, 0.9664, 0.3968, 0.9592, 0.4292, 0.9493, 0.176, 0.6702, 0.1887, 0.6153, 0.2265, 0.6819, 0.03195, 0.6335, 0.08743, 0.5882, 0.07991, 0.647, 0.2592, 0.6957, 0.2265, 0.6819, 0.2639, 0.6678, 0.2265, 0.6819, 0.2448, 0.6196, 0.2639, 0.6678, 0.1887, 0.6153, 0.2448, 0.6196, 0.2265, 0.6819, 0.176, 0.6702, 0.1312, 0.6538, 0.1887, 0.6153, 0.1887, 0.6153, 0.1793, 0.5421, 0.2448, 0.6196, 0.2448, 0.6196, 0.1793, 0.5421, 0.2434, 0.5788, 0.07991, 0.647, 0.1292, 0.5777, 0.1312, 0.6538, 0.1312, 0.6538, 0.1292, 0.5777, 0.1887, 0.6153, 0.1292, 0.5777, 0.1554, 0.5339, 0.1887, 0.6153, 0.1887, 0.6153, 0.1554, 0.5339, 0.1793, 0.5421, 0.1554, 0.5339, 0.1236, 0.4905, 0.1793, 0.5421, 0.07991, 0.647, 0.08743, 0.5882, 0.1292, 0.5777, 0.08743, 0.5882, 0.1105, 0.5317, 0.1292, 0.5777, 0.1292, 0.5777, 0.1105, 0.5317, 0.1554, 0.5339, 0.1105, 0.5317, 0.1122, 0.5093, 0.1554, 0.5339, 0.1554, 0.5339, 0.1122, 0.5093, 0.1236, 0.4905, 0.03195, 0.6335, 0.06788, 0.5863, 0.08743, 0.5882, 0.08743, 0.5882, 0.06788, 0.5863, 0.1105, 0.5317, 0.06788, 0.5863, 0.09089, 0.5362, 0.1105, 0.5317, 0.1105, 0.5317, 0.09089, 0.5362, 0.1122, 0.5093, 0.09089, 0.5362, 0.08316, 0.5022, 0.1122, 0.5093, 0.1122, 0.5093, 0.08316, 0.5022, 0.1236, 0.4905, 0.08316, 0.5022, 0.08083, 0.4855, 0.1236, 0.4905, 0.0, 0.6317, 0.03217, 0.6073, 0.03195, 0.6335, 0.03195, 0.6335, 0.03217, 0.6073, 0.06788, 0.5863, 0.2675, 0.4824, 0.2744, 0.5178, 0.2658, 0.5269, 0.2561, 0.9104, 0.2645, 0.8818, 0.2682, 0.9104, 0.6448, 0.811, 0.6366, 0.7837, 0.6448, 0.7449, 0.7014, 0.6143, 0.6767, 0.6317, 0.6716, 0.6217, 0.6716, 0.6217, 0.6767, 0.6317, 0.6473, 0.6579, 0.3969, 0.6599, 0.3827, 0.6568, 0.3814, 0.6322, 0.1247, 0.4057, 0.1251, 0.3879, 0.1438, 0.3805, 0.3969, 0.6599, 0.3859, 0.6731, 0.3827, 0.6568, 0.1247, 0.4057, 0.1106, 0.4043, 0.1251, 0.3879, 0.1106, 0.4043, 0.09913, 0.3996, 0.1251, 0.3879, 0.1247, 0.4057, 0.0966, 0.4282, 0.1106, 0.4043, 0.4421, 0.0003096, 0.442, 0.01694, 0.4124, 0.01502, 0.1106, 0.4043, 0.08374, 0.424, 0.09913, 0.3996, 0.08374, 0.424, 0.07535, 0.4092, 0.09913, 0.3996, 0.4421, 0.0003096, 0.4673, 0.0, 0.442, 0.01694, 0.4673, 0.0, 0.4637, 0.02847, 0.442, 0.01694, 0.08374, 0.424, 0.06086, 0.4385, 0.07535, 0.4092, 0.4637, 0.02847, 0.4664, 0.05868, 0.431, 0.02821, 0.07166, 0.4751, 0.05199, 0.4699, 0.07908, 0.4474, 0.4673, 0.0, 0.4957, 0.02828, 0.4637, 0.02847, 0.4957, 0.02828, 0.4899, 0.05816, 0.4637, 0.02847, 0.4899, 0.05816, 0.4901, 0.09425, 0.4637, 0.02847, 0.4637, 0.02847, 0.4901, 0.09425, 0.4664, 0.05868, 0.8957, 0.3178, 0.9049, 0.2941, 0.9049, 0.3328, 0.6492, 0.684, 0.6785, 0.6744, 0.6754, 0.6951, 0.6785, 0.6744, 0.7055, 0.6746, 0.6754, 0.6951, 0.4957, 0.02828, 0.513, 0.06508, 0.4899, 0.05816, 0.7376, 0.6642, 0.752, 0.6644, 0.7068, 0.6935, 0.7068, 0.6935, 0.752, 0.6644, 0.7453, 0.6939, 0.752, 0.6644, 0.7734, 0.6676, 0.7453, 0.6939, 0.7734, 0.6676, 0.7885, 0.6781, 0.7453, 0.6939, 0.1549, 0.4341, 0.1453, 0.4148, 0.1779, 0.4114, 0.1269, 0.457, 0.1177, 0.4303, 0.1549, 0.4341, 0.4274, 0.6529, 0.4147, 0.6319, 0.4346, 0.6291, 0.4346, 0.6291, 0.4147, 0.6319, 0.4265, 0.6179, 0.4423, 0.6618, 0.4319, 0.666, 0.4274, 0.6529, 0.1779, 0.4114, 0.1453, 0.4148, 0.1707, 0.4027, 0.1453, 0.4148, 0.1463, 0.4012, 0.1707, 0.4027, 0.4319, 0.666, 0.4113, 0.6778, 0.4274, 0.6529, 0.4113, 0.6778, 0.4139, 0.6574, 0.4274, 0.6529, 0.4274, 0.6529, 0.4139, 0.6574, 0.4147, 0.6319, 0.6431, 0.8389, 0.6366, 0.8387, 0.6462, 0.811, 0.1549, 0.4341, 0.1177, 0.4303, 0.1453, 0.4148, 0.6462, 0.865, 0.6366, 0.8387, 0.6431, 0.8389, 0.4067, 0.6601, 0.3994, 0.6426, 0.3951, 0.6037, 0.3994, 0.6426, 0.3947, 0.6232, 0.3951, 0.6037, 0.1269, 0.457, 0.1058, 0.4523, 0.1177, 0.4303, 0.1177, 0.4303, 0.1247, 0.4057, 0.1453, 0.4148, 0.1453, 0.4148, 0.1247, 0.4057, 0.1463, 0.4012, 0.1463, 0.4012, 0.1247, 0.4057, 0.1554, 0.3802, 0.1247, 0.4057, 0.1438, 0.3805, 0.1554, 0.3802, 0.4067, 0.6601, 0.3969, 0.6599, 0.3994, 0.6426, 0.3994, 0.6426, 0.3841, 0.6217, 0.3947, 0.6232, 0.07166, 0.4751, 0.07908, 0.4474, 0.1058, 0.4523, 0.1058, 0.4523, 0.07908, 0.4474, 0.1177, 0.4303, 0.07908, 0.4474, 0.0966, 0.4282, 0.1177, 0.4303, 0.1177, 0.4303, 0.0966, 0.4282, 0.1247, 0.4057, 0.3969, 0.6599, 0.3814, 0.6322, 0.3994, 0.6426, 0.3994, 0.6426, 0.3814, 0.6322, 0.3841, 0.6217, 0.2448, 0.6196, 0.2624, 0.6254, 0.2639, 0.6678, 0.1793, 0.5421, 0.226, 0.5336, 0.2434, 0.5788, 0.1236, 0.4905, 0.185, 0.4925, 0.1793, 0.5421, 0.08083, 0.4855, 0.1269, 0.457, 0.1236, 0.4905, 0.3968, 0.9592, 0.3595, 0.9463, 0.4292, 0.9493, 0.3595, 0.9463, 0.3625, 0.9203, 0.4292, 0.9493, 0.2448, 0.6196, 0.2434, 0.5788, 0.2624, 0.6254, 0.3595, 0.9463, 0.3211, 0.9433, 0.3625, 0.9203, 0.3211, 0.9433, 0.3192, 0.8998, 0.3625, 0.9203, 0.226, 0.5336, 0.2369, 0.5119, 0.2434, 0.5788, 0.2434, 0.5788, 0.2369, 0.5119, 0.2639, 0.5491, 0.1793, 0.5421, 0.185, 0.4925, 0.226, 0.5336, 0.185, 0.4925, 0.2112, 0.4741, 0.226, 0.5336, 0.226, 0.5336, 0.2112, 0.4741, 0.2369, 0.5119, 0.5048, 0.6823, 0.4941, 0.6418, 0.5454, 0.6699, 0.1236, 0.4905, 0.1433, 0.4773, 0.185, 0.4925, 0.1433, 0.4773, 0.1508, 0.4604, 0.185, 0.4925, 0.1508, 0.4604, 0.1987, 0.4493, 0.185, 0.4925, 0.185, 0.4925, 0.1987, 0.4493, 0.2112, 0.4741, 0.5048, 0.6823, 0.4809, 0.6771, 0.4941, 0.6418, 0.4809, 0.6771, 0.4694, 0.6302, 0.4941, 0.6418, 0.1236, 0.4905, 0.1269, 0.457, 0.1433, 0.4773, 0.1269, 0.457, 0.1508, 0.4604, 0.1433, 0.4773, 0.1508, 0.4604, 0.1549, 0.4341, 0.1987, 0.4493, 0.1549, 0.4341, 0.1839, 0.4264, 0.1987, 0.4493, 0.4554, 0.6653, 0.4519, 0.6351, 0.4809, 0.6771, 0.4809, 0.6771, 0.4519, 0.6351, 0.4694, 0.6302, 0.4519, 0.6351, 0.4534, 0.599, 0.4694, 0.6302, 0.08083, 0.4855, 0.1058, 0.4523, 0.1269, 0.457, 0.1269, 0.457, 0.1549, 0.4341, 0.1508, 0.4604, 0.1549, 0.4341, 0.1779, 0.4114, 0.1839, 0.4264, 0.4554, 0.6653, 0.4423, 0.6618, 0.4519, 0.6351, 0.4423, 0.6618, 0.4274, 0.6529, 0.4519, 0.6351, 0.4274, 0.6529, 0.4346, 0.6291, 0.4519, 0.6351, 0.4519, 0.6351, 0.4346, 0.6291, 0.4534, 0.599, 0.8214, 0.6431, 0.861, 0.632, 0.8359, 0.6538, 0.6845, 0.718, 0.7265, 0.7359, 0.6997, 0.7356, 0.762, 0.2396, 0.7758, 0.264, 0.7258, 0.2881, 0.7886, 0.07302, 0.8312, 0.1124, 0.785, 0.1329, 0.8022, 0.04074, 0.8361, 0.07266, 0.7886, 0.07302, 0.8604, 0.6538, 0.8527, 0.672, 0.8338, 0.6559, 0.6845, 0.718, 0.7401, 0.7074, 0.7265, 0.7359, 0.8926, 0.6741, 0.8527, 0.672, 0.8604, 0.6538, 0.762, 0.2396, 0.8148, 0.2495, 0.7758, 0.264, 0.7401, 0.7074, 0.7816, 0.6977, 0.7661, 0.7284, 0.9254, 0.6745, 0.9206, 0.6872, 0.8926, 0.6741, 0.8926, 0.6741, 0.9206, 0.6872, 0.9055, 0.7008, 0.799, 0.1703, 0.841, 0.2042, 0.762, 0.2396, 0.762, 0.2396, 0.841, 0.2042, 0.8148, 0.2495, 0.841, 0.2042, 0.8501, 0.2399, 0.8148, 0.2495, 0.7816, 0.6977, 0.8213, 0.6951, 0.8018, 0.7275, 0.8501, 0.2399, 0.8476, 0.2783, 0.8247, 0.2703, 0.7047, 0.3297, 0.6819, 0.3215, 0.7047, 0.2881, 0.8064, 0.2881, 0.819, 0.3186, 0.7962, 0.3186, 0.785, 0.1329, 0.8312, 0.1124, 0.799, 0.1703, 0.8312, 0.1124, 0.8621, 0.1505, 0.799, 0.1703, 0.799, 0.1703, 0.8621, 0.1505, 0.841, 0.2042, 0.8621, 0.1505, 0.8778, 0.195, 0.841, 0.2042, 0.841, 0.2042, 0.8778, 0.195, 0.8501, 0.2399, 0.8778, 0.195, 0.8798, 0.2447, 0.8501, 0.2399, 0.8501, 0.2399, 0.8798, 0.2447, 0.8476, 0.2783, 0.8798, 0.2447, 0.8706, 0.288, 0.8476, 0.2783, 0.7047, 0.2988, 0.7261, 0.2881, 0.7261, 0.3299, 0.7538, 0.2881, 0.7538, 0.3198, 0.7261, 0.3146, 0.7886, 0.07302, 0.8361, 0.07266, 0.8312, 0.1124, 0.8361, 0.07266, 0.8719, 0.1046, 0.8312, 0.1124, 0.8312, 0.1124, 0.8719, 0.1046, 0.8621, 0.1505, 0.05072, 0.6782, 0.09739, 0.6842, 0.08046, 0.7127, 0.08046, 0.7127, 0.09739, 0.6842, 0.1341, 0.7154, 0.09739, 0.6842, 0.1544, 0.6954, 0.1341, 0.7154, 0.8778, 0.195, 0.9039, 0.1973, 0.8798, 0.2447, 0.9039, 0.1973, 0.9007, 0.2503, 0.8798, 0.2447, 0.8798, 0.2447, 0.9007, 0.2503, 0.8706, 0.288, 0.9007, 0.2503, 0.8904, 0.2881, 0.8706, 0.288, 0.4811, 0.972, 0.4581, 0.9713, 0.4763, 0.9416, 0.8022, 0.04074, 0.8383, 0.0391, 0.8361, 0.07266, 0.0, 0.6317, 0.03195, 0.6335, 0.01367, 0.6694, 0.01367, 0.6694, 0.03195, 0.6335, 0.05072, 0.6782, 0.03195, 0.6335, 0.07991, 0.647, 0.05072, 0.6782, 0.05072, 0.6782, 0.07991, 0.647, 0.09739, 0.6842, 0.07991, 0.647, 0.1312, 0.6538, 0.09739, 0.6842, 0.09739, 0.6842, 0.1312, 0.6538, 0.1544, 0.6954, 0.1312, 0.6538, 0.176, 0.6702, 0.1544, 0.6954, 0.1544, 0.6954, 0.176, 0.6702, 0.2083, 0.7088, 0.176, 0.6702, 0.2265, 0.6819, 0.2083, 0.7088, 0.2083, 0.7088, 0.2265, 0.6819, 0.2486, 0.7144, 0.2265, 0.6819, 0.2592, 0.6957, 0.2486, 0.7144, 0.4581, 0.9713, 0.429, 0.9664, 0.4763, 0.9416, 0.429, 0.9664, 0.4292, 0.9493, 0.4763, 0.9416, 0.6164, 0.2764, 0.6334, 0.2688, 0.6233, 0.3055, 0.5643, 0.2053, 0.6044, 0.2254, 0.6013, 0.2416, 0.9708, 0.3585, 0.9395, 0.3611, 0.9369, 0.347, 0.6862, 0.02223, 0.7218, 0.01182, 0.6651, 0.06348, 0.7218, 0.01182, 0.7239, 0.03255, 0.6651, 0.06348, 0.6008, 0.2685, 0.6013, 0.2416, 0.6164, 0.2764, 0.6013, 0.2416, 0.6211, 0.2504, 0.6164, 0.2764, 0.6164, 0.2764, 0.6211, 0.2504, 0.6334, 0.2688, 0.6013, 0.2416, 0.6044, 0.2254, 0.6211, 0.2504, 0.6044, 0.2254, 0.6299, 0.2291, 0.6211, 0.2504, 0.6211, 0.2504, 0.6299, 0.2291, 0.6334, 0.2688, 0.7218, 0.01182, 0.7593, 0.0, 0.7239, 0.03255, 0.7593, 0.0, 0.7607, 0.02792, 0.7239, 0.03255, 0.9369, 0.347, 0.9395, 0.3611, 0.8945, 0.3525, 0.9395, 0.3611, 0.9154, 0.3671, 0.8945, 0.3525, 0.5858, 0.2096, 0.6093, 0.2089, 0.6044, 0.2254, 0.6044, 0.2254, 0.6093, 0.2089, 0.6299, 0.2291, 0.6093, 0.2089, 0.6224, 0.2079, 0.6299, 0.2291, 0.6224, 0.2079, 0.6355, 0.207, 0.6299, 0.2291, 0.7593, 0.0, 0.7833, 0.01058, 0.7607, 0.02792, 0.3064, 0.4121, 0.2956, 0.4033, 0.3119, 0.3802, 0.7876, 0.0227, 0.8022, 0.04074, 0.7607, 0.02792, 0.9708, 0.3585, 0.9499, 0.4002, 0.9395, 0.3611, 0.9395, 0.3611, 0.9499, 0.4002, 0.9154, 0.3671, 0.9332, 0.4075, 0.9183, 0.3996, 0.9154, 0.3671, 0.9154, 0.3671, 0.9183, 0.3996, 0.8921, 0.3648, 0.9183, 0.3996, 0.8983, 0.3911, 0.8921, 0.3648, 0.8921, 0.3648, 0.8983, 0.3911, 0.8793, 0.3645, 0.8594, 0.9125, 0.8714, 0.9179, 0.8478, 0.9358, 0.7261, 0.3439, 0.7312, 0.3198, 0.7406, 0.3439, 0.3055, 0.437, 0.2836, 0.4377, 0.3064, 0.4121, 0.3064, 0.4121, 0.2836, 0.4377, 0.2956, 0.4033, 0.2836, 0.4377, 0.2713, 0.4246, 0.2956, 0.4033, 0.2956, 0.4033, 0.2713, 0.4246, 0.2762, 0.3988, 0.3485, 0.09465, 0.3808, 0.04387, 0.368, 0.09673, 0.3526, 0.06882, 0.3593, 0.0593, 0.3485, 0.09465, 0.3881, 0.1599, 0.4579, 0.1697, 0.4136, 0.194, 0.3731, 0.135, 0.4214, 0.1206, 0.3881, 0.1599, 0.3881, 0.1599, 0.4214, 0.1206, 0.4579, 0.1697, 0.356, 0.1388, 0.368, 0.09673, 0.3731, 0.135, 0.368, 0.09673, 0.3977, 0.08443, 0.3731, 0.135, 0.3731, 0.135, 0.3977, 0.08443, 0.4214, 0.1206, 0.368, 0.09673, 0.3808, 0.04387, 0.3977, 0.08443, 0.3977, 0.08443, 0.4561, 0.1013, 0.4214, 0.1206, 0.4214, 0.1206, 0.4561, 0.1013, 0.4579, 0.1697, 0.4561, 0.1013, 0.5003, 0.1413, 0.4579, 0.1697, 0.3485, 0.09465, 0.3713, 0.0519, 0.3808, 0.04387, 0.3808, 0.04387, 0.4377, 0.05366, 0.3977, 0.08443, 0.3977, 0.08443, 0.4377, 0.05366, 0.4561, 0.1013, 0.3485, 0.09465, 0.3593, 0.0593, 0.3713, 0.0519, 0.3808, 0.04387, 0.431, 0.02821, 0.4377, 0.05366, 0.4377, 0.05366, 0.4664, 0.05868, 0.4561, 0.1013, 0.4561, 0.1013, 0.4664, 0.05868, 0.5003, 0.1413, 0.4664, 0.05868, 0.5137, 0.1419, 0.5003, 0.1413, 0.3814, 0.6322, 0.3827, 0.6568, 0.3738, 0.6416, 0.3119, 0.4008, 0.3175, 0.3802, 0.3175, 0.4155, 0.8755, 0.2881, 0.8755, 0.3219, 0.8667, 0.2949, 0.8755, 0.3219, 0.8584, 0.3228, 0.8667, 0.2949, 0.3808, 0.04387, 0.4129, 0.01905, 0.431, 0.02821, 0.431, 0.02821, 0.4664, 0.05868, 0.4377, 0.05366, 0.4664, 0.05868, 0.4901, 0.09425, 0.5137, 0.1419, 0.3935, 0.4864, 0.3831, 0.4814, 0.3828, 0.461, 0.4008, 0.5129, 0.3903, 0.5102, 0.3935, 0.4864, 0.4095, 0.5402, 0.3903, 0.5102, 0.4008, 0.5129, 0.4246, 0.5917, 0.4037, 0.5753, 0.4059, 0.5573, 0.3935, 0.4864, 0.3903, 0.5102, 0.3831, 0.4814, 0.3903, 0.5102, 0.3831, 0.5005, 0.3831, 0.4814, 0.3903, 0.5102, 0.3874, 0.5171, 0.3831, 0.5005, 0.4095, 0.5402, 0.4059, 0.5573, 0.3903, 0.5102, 0.3903, 0.5102, 0.3895, 0.5477, 0.3874, 0.5171, 0.6277, 0.7273, 0.6179, 0.7179, 0.6366, 0.694, 0.4059, 0.5573, 0.4037, 0.5753, 0.3903, 0.5102, 0.3181, 0.659, 0.3097, 0.6747, 0.3181, 0.5925, 0.3181, 0.5925, 0.3097, 0.6747, 0.3027, 0.6329, 0.6277, 0.7273, 0.6192, 0.7474, 0.6179, 0.7179, 0.4246, 0.5917, 0.4265, 0.6179, 0.4037, 0.5753, 0.4265, 0.6179, 0.4003, 0.5897, 0.4037, 0.5753, 0.4003, 0.5897, 0.3951, 0.6037, 0.3895, 0.5477, 0.3951, 0.6037, 0.3947, 0.6232, 0.3895, 0.5477, 0.6277, 0.7273, 0.6366, 0.8027, 0.6192, 0.7474, 0.3947, 0.6232, 0.3814, 0.5956, 0.3836, 0.5659, 0.4265, 0.6179, 0.4147, 0.6319, 0.4003, 0.5897, 0.4147, 0.6319, 0.4067, 0.6601, 0.4003, 0.5897, 0.4067, 0.6601, 0.3951, 0.6037, 0.4003, 0.5897, 0.3947, 0.6232, 0.3841, 0.6217, 0.3814, 0.5956, 0.5719, 0.4329, 0.5598, 0.4562, 0.5259, 0.4421, 0.6011, 0.4486, 0.5766, 0.4549, 0.588, 0.4423, 0.6059, 0.697, 0.6059, 0.7321, 0.5828, 0.6998, 0.4539, 0.9004, 0.405, 0.8586, 0.4219, 0.84, 0.5619, 0.4642, 0.552, 0.4788, 0.5598, 0.4562, 0.5179, 0.7327, 0.5291, 0.7511, 0.5178, 0.758, 0.5379, 0.7116, 0.5844, 0.7398, 0.5291, 0.7511, 0.9789, 0.1668, 0.9508, 0.1614, 0.9518, 0.1088, 0.5626, 0.5204, 0.5562, 0.5422, 0.5509, 0.5081, 0.5457, 0.5003, 0.5268, 0.5326, 0.5148, 0.5218, 0.4861, 0.5525, 0.5148, 0.5218, 0.5268, 0.5326, 0.9908, 0.9842, 0.9721, 0.9779, 0.9827, 0.9496, 0.9516, 0.9799, 0.9345, 0.9617, 0.9558, 0.9424, 0.9767, 0.1048, 0.9789, 0.1668, 0.9518, 0.1088, 0.488, 0.5834, 0.5268, 0.5326, 0.5562, 0.5422, 0.5268, 0.5326, 0.488, 0.5834, 0.4861, 0.5525, 0.488, 0.5834, 0.4617, 0.5867, 0.4861, 0.5525, 0.6361, 0.8027, 0.6361, 0.8476, 0.6179, 0.823, 0.9516, 0.9799, 0.9254, 0.9727, 0.9345, 0.9617, 0.5883, 0.5447, 0.5802, 0.5656, 0.568, 0.5547, 0.568, 0.5547, 0.5454, 0.5751, 0.488, 0.5834, 0.4539, 0.9004, 0.4081, 0.9015, 0.405, 0.8586, 0.4081, 0.9015, 0.3664, 0.881, 0.405, 0.8586, 0.6473, 0.548, 0.6177, 0.5909, 0.616, 0.5517, 0.6177, 0.5909, 0.5686, 0.6088, 0.616, 0.5517, 0.2845, 0.5925, 0.3027, 0.6518, 0.2639, 0.6518, 0.2855, 0.6518, 0.2855, 0.7101, 0.2639, 0.6799, 0.5588, 0.5873, 0.5242, 0.6169, 0.5454, 0.5751, 0.5242, 0.6169, 0.4694, 0.6302, 0.5454, 0.5751, 0.5454, 0.5751, 0.4694, 0.6302, 0.488, 0.5834, 0.4694, 0.6302, 0.4534, 0.599, 0.488, 0.5834, 0.488, 0.5834, 0.4534, 0.599, 0.4617, 0.5867, 0.4539, 0.9004, 0.4292, 0.9493, 0.4081, 0.9015, 0.4292, 0.9493, 0.3625, 0.9203, 0.4081, 0.9015, 0.4081, 0.9015, 0.3625, 0.9203, 0.3664, 0.881, 0.3625, 0.9203, 0.3192, 0.8998, 0.3664, 0.881, 0.6177, 0.5909, 0.5854, 0.6385, 0.5686, 0.6088, 0.5854, 0.6385, 0.5454, 0.6699, 0.5686, 0.6088, 0.5686, 0.6088, 0.5454, 0.6699, 0.5242, 0.6169, 0.5454, 0.6699, 0.4941, 0.6418, 0.5242, 0.6169, 0.5242, 0.6169, 0.4941, 0.6418, 0.4694, 0.6302, 0.6651, 0.06348, 0.6523, 0.1003, 0.6574, 0.07658, 0.7239, 0.03255, 0.6765, 0.09874, 0.6651, 0.06348, 0.7607, 0.02792, 0.7362, 0.07764, 0.7239, 0.03255, 0.8022, 0.04074, 0.7886, 0.07302, 0.7607, 0.02792, 0.6651, 0.06348, 0.6765, 0.09874, 0.6523, 0.1003, 0.6765, 0.09874, 0.6661, 0.1384, 0.6523, 0.1003, 0.6523, 0.1003, 0.6661, 0.1384, 0.6476, 0.1345, 0.6661, 0.1384, 0.6654, 0.1857, 0.6476, 0.1345, 0.7239, 0.03255, 0.7362, 0.07764, 0.6765, 0.09874, 0.7362, 0.07764, 0.7082, 0.1276, 0.6765, 0.09874, 0.6765, 0.09874, 0.7082, 0.1276, 0.6661, 0.1384, 0.7082, 0.1276, 0.6955, 0.1877, 0.6661, 0.1384, 0.6661, 0.1384, 0.6955, 0.1877, 0.6654, 0.1857, 0.6955, 0.1877, 0.683, 0.2303, 0.6654, 0.1857, 0.6955, 0.1877, 0.7149, 0.2284, 0.683, 0.2303, 0.7149, 0.2284, 0.7083, 0.2703, 0.683, 0.2303, 0.683, 0.2303, 0.7083, 0.2703, 0.6848, 0.2631, 0.7083, 0.2703, 0.6963, 0.2852, 0.6848, 0.2631, 0.7607, 0.02792, 0.7886, 0.07302, 0.7362, 0.07764, 0.7886, 0.07302, 0.7588, 0.1024, 0.7362, 0.07764, 0.7362, 0.07764, 0.7588, 0.1024, 0.7082, 0.1276, 0.7588, 0.1024, 0.6955, 0.1877, 0.7082, 0.1276, 0.7083, 0.2703, 0.7258, 0.2881, 0.6963, 0.2852, 0.6845, 0.718, 0.6795, 0.738, 0.6597, 0.731, 0.7886, 0.07302, 0.785, 0.1329, 0.7588, 0.1024, 0.7588, 0.1024, 0.785, 0.1329, 0.6955, 0.1877, 0.785, 0.1329, 0.799, 0.1703, 0.6955, 0.1877, 0.6955, 0.1877, 0.799, 0.1703, 0.7149, 0.2284, 0.799, 0.1703, 0.762, 0.2396, 0.7149, 0.2284, 0.7149, 0.2284, 0.762, 0.2396, 0.7083, 0.2703, 0.762, 0.2396, 0.7258, 0.2881, 0.7083, 0.2703, 0.6845, 0.718, 0.6997, 0.7356, 0.6795, 0.738, 0.6997, 0.7356, 0.6956, 0.7574, 0.6795, 0.738, 0.4579, 0.1697, 0.4974, 0.2232, 0.4136, 0.194, 0.5003, 0.1413, 0.547, 0.2031, 0.4579, 0.1697, 0.5137, 0.1419, 0.5363, 0.1773, 0.5003, 0.1413, 0.4136, 0.194, 0.4974, 0.2232, 0.4317, 0.2504, 0.5087, 0.2904, 0.4622, 0.2774, 0.4317, 0.2504, 0.4974, 0.2232, 0.5346, 0.2666, 0.5087, 0.2904, 0.5655, 0.3189, 0.5437, 0.3238, 0.5087, 0.2904, 0.5346, 0.2666, 0.5692, 0.2902, 0.5655, 0.3189, 0.5692, 0.2902, 0.6109, 0.3315, 0.5655, 0.3189, 0.4579, 0.1697, 0.547, 0.2031, 0.4974, 0.2232, 0.547, 0.2031, 0.5536, 0.2375, 0.4974, 0.2232, 0.4974, 0.2232, 0.5536, 0.2375, 0.5346, 0.2666, 0.5536, 0.2375, 0.5692, 0.2902, 0.5346, 0.2666, 0.5692, 0.2902, 0.5983, 0.3003, 0.6109, 0.3315, 0.5536, 0.2375, 0.5808, 0.2575, 0.5692, 0.2902, 0.5808, 0.2575, 0.5983, 0.3003, 0.5692, 0.2902, 0.5983, 0.3003, 0.6209, 0.3191, 0.6109, 0.3315, 0.5003, 0.1413, 0.5363, 0.1773, 0.547, 0.2031, 0.547, 0.2031, 0.5808, 0.2575, 0.5536, 0.2375, 0.5808, 0.2575, 0.6008, 0.2685, 0.5983, 0.3003, 0.6008, 0.2685, 0.6233, 0.3055, 0.5983, 0.3003, 0.5983, 0.3003, 0.6233, 0.3055, 0.6209, 0.3191, 0.0152, 0.07971, 0.04879, 0.04983, 0.02695, 0.08821, 0.7885, 0.6781, 0.8125, 0.6572, 0.8214, 0.669, 0.9708, 0.3585, 0.9369, 0.347, 0.9684, 0.344, 0.5363, 0.1773, 0.5643, 0.2053, 0.547, 0.2031, 0.5643, 0.2053, 0.6013, 0.2416, 0.547, 0.2031, 0.547, 0.2031, 0.6013, 0.2416, 0.5808, 0.2575, 0.6013, 0.2416, 0.6008, 0.2685, 0.5808, 0.2575, 0.6008, 0.2685, 0.6164, 0.2764, 0.6233, 0.3055, 0.6233, 0.3055, 0.6452, 0.3342, 0.6209, 0.3191, 0.6209, 0.3191, 0.6452, 0.3342, 0.6473, 0.344, 0.3828, 0.461, 0.3694, 0.4453, 0.3865, 0.4451, 0.3831, 0.4814, 0.3694, 0.4453, 0.3828, 0.461, 0.3874, 0.5171, 0.366, 0.5038, 0.3831, 0.5005, 0.3831, 0.5005, 0.366, 0.5038, 0.3831, 0.4814, 0.366, 0.5038, 0.3573, 0.4793, 0.3831, 0.4814, 0.3831, 0.4814, 0.3573, 0.4793, 0.3694, 0.4453, 0.3694, 0.4453, 0.3573, 0.4793, 0.352, 0.4296, 0.3573, 0.4793, 0.3342, 0.4407, 0.352, 0.4296, 0.6366, 0.694, 0.6179, 0.7179, 0.623, 0.6823, 0.366, 0.5038, 0.3493, 0.4894, 0.3573, 0.4793, 0.3573, 0.4793, 0.3493, 0.4894, 0.3342, 0.4407, 0.3493, 0.4894, 0.3273, 0.4617, 0.3342, 0.4407, 0.3836, 0.5659, 0.3706, 0.5401, 0.3809, 0.5368, 0.3809, 0.5368, 0.3706, 0.5401, 0.366, 0.5038, 0.3706, 0.5401, 0.3652, 0.5337, 0.366, 0.5038, 0.366, 0.5038, 0.3652, 0.5337, 0.3493, 0.4894, 0.3652, 0.5337, 0.3453, 0.5061, 0.3493, 0.4894, 0.3192, 0.1991, 0.3357, 0.1848, 0.3286, 0.2294, 0.3357, 0.1848, 0.3454, 0.2077, 0.3286, 0.2294, 0.3836, 0.5659, 0.3814, 0.5956, 0.3706, 0.5401, 0.3652, 0.5337, 0.3534, 0.5541, 0.3453, 0.5061, 0.356, 0.1388, 0.3454, 0.2077, 0.3357, 0.1848, 0.3485, 0.09465, 0.368, 0.09673, 0.3416, 0.1502, 0.3706, 0.5401, 0.3626, 0.5972, 0.3652, 0.5337, 0.3626, 0.5972, 0.3534, 0.5541, 0.3652, 0.5337, 0.356, 0.1388, 0.3731, 0.135, 0.3454, 0.2077, 0.3731, 0.135, 0.3881, 0.1599, 0.3454, 0.2077, 0.3454, 0.2077, 0.3881, 0.1599, 0.3583, 0.2299, 0.3881, 0.1599, 0.4136, 0.194, 0.3583, 0.2299, 0.5227, 0.4845, 0.4904, 0.4398, 0.5259, 0.4421, 0.5148, 0.5218, 0.4921, 0.4944, 0.5227, 0.4845, 0.4861, 0.5525, 0.4743, 0.5136, 0.5148, 0.5218, 0.4534, 0.599, 0.4379, 0.5894, 0.4617, 0.5867, 0.5227, 0.4845, 0.4921, 0.4944, 0.4904, 0.4398, 0.4921, 0.4944, 0.4602, 0.4491, 0.4904, 0.4398, 0.5148, 0.5218, 0.4743, 0.5136, 0.4921, 0.4944, 0.4921, 0.4944, 0.4743, 0.5136, 0.4602, 0.4491, 0.4861, 0.5525, 0.4336, 0.5235, 0.4743, 0.5136, 0.4336, 0.5235, 0.4422, 0.4955, 0.4743, 0.5136, 0.4743, 0.5136, 0.4422, 0.4955, 0.4602, 0.4491, 0.4422, 0.4955, 0.423, 0.4459, 0.4602, 0.4491, 0.4602, 0.4491, 0.423, 0.4459, 0.4304, 0.4138, 0.4617, 0.5867, 0.4336, 0.5235, 0.4861, 0.5525, 0.4336, 0.5235, 0.4103, 0.486, 0.4422, 0.4955, 0.4422, 0.4955, 0.4103, 0.486, 0.423, 0.4459, 0.4103, 0.486, 0.4054, 0.4398, 0.423, 0.4459, 0.4617, 0.5867, 0.4379, 0.5894, 0.4336, 0.5235, 0.4379, 0.5894, 0.4095, 0.5402, 0.4336, 0.5235, 0.4095, 0.5402, 0.4008, 0.5129, 0.4336, 0.5235, 0.4336, 0.5235, 0.4008, 0.5129, 0.4103, 0.486, 0.4534, 0.599, 0.4246, 0.5917, 0.4379, 0.5894, 0.4246, 0.5917, 0.4059, 0.5573, 0.4379, 0.5894, 0.4379, 0.5894, 0.4059, 0.5573, 0.4095, 0.5402, 0.4008, 0.5129, 0.3935, 0.4864, 0.4103, 0.486, 0.4103, 0.486, 0.3935, 0.4864, 0.4054, 0.4398, 0.3935, 0.4864, 0.3828, 0.461, 0.4054, 0.4398, 0.4054, 0.4398, 0.3828, 0.461, 0.3865, 0.4451, 0.861, 0.632, 0.8778, 0.6474, 0.8359, 0.6538, 0.9092, 0.5487, 0.9171, 0.5635, 0.8913, 0.567, 0.05224, 0.8378, 0.07691, 0.8457, 0.05566, 0.8682, 0.5003, 0.9351, 0.5064, 0.8896, 0.5164, 0.9338, 0.4763, 0.9416, 0.4921, 0.8998, 0.5003, 0.9351, 0.861, 0.632, 0.893, 0.598, 0.9241, 0.6015, 0.9241, 0.6015, 0.9416, 0.6477, 0.8778, 0.6474, 0.8292, 0.7236, 0.8361, 0.7808, 0.8214, 0.7415, 0.9836, 0.6168, 0.9639, 0.6013, 0.9828, 0.5667, 0.9241, 0.6015, 0.9639, 0.6013, 0.9816, 0.6464, 0.7767, 0.8764, 0.7709, 0.918, 0.7404, 0.8524, 0.05224, 0.8378, 0.07323, 0.8234, 0.07691, 0.8457, 0.7877, 0.4281, 0.7894, 0.376, 0.8038, 0.3908, 0.7986, 0.9342, 0.7767, 0.8764, 0.7971, 0.8828, 0.7767, 0.8764, 0.7986, 0.9342, 0.7709, 0.918, 0.3059, 0.8296, 0.3188, 0.7725, 0.3188, 0.8603, 0.0247, 0.7696, 0.05744, 0.7426, 0.08982, 0.7599, 0.05744, 0.7426, 0.1062, 0.735, 0.08982, 0.7599, 0.08982, 0.7599, 0.1062, 0.735, 0.1184, 0.7471, 0.1062, 0.735, 0.1568, 0.7154, 0.1184, 0.7471, 0.5138, 0.8183, 0.4945, 0.772, 0.5164, 0.7669, 0.4945, 0.772, 0.4896, 0.7145, 0.5164, 0.7669, 0.5003, 0.9351, 0.4921, 0.8998, 0.5064, 0.8896, 0.5064, 0.8896, 0.4921, 0.8998, 0.5021, 0.8339, 0.4921, 0.8998, 0.4764, 0.7921, 0.5021, 0.8339, 0.5021, 0.8339, 0.4764, 0.7921, 0.4945, 0.772, 0.4764, 0.7921, 0.4634, 0.7346, 0.4945, 0.772, 0.4945, 0.772, 0.4634, 0.7346, 0.4896, 0.7145, 0.4634, 0.7346, 0.4552, 0.6908, 0.4896, 0.7145, 0.4896, 0.7145, 0.4552, 0.6908, 0.4805, 0.6823, 0.6321, 0.4049, 0.5988, 0.3905, 0.6188, 0.3785, 0.4763, 0.9416, 0.4719, 0.9135, 0.4921, 0.8998, 0.4719, 0.9135, 0.4642, 0.8286, 0.4921, 0.8998, 0.4921, 0.8998, 0.4642, 0.8286, 0.4764, 0.7921, 0.4642, 0.8286, 0.4384, 0.7916, 0.4436, 0.7574, 0.4764, 0.7921, 0.4436, 0.7574, 0.4634, 0.7346, 0.4436, 0.7574, 0.4251, 0.7265, 0.4295, 0.7064, 0.4634, 0.7346, 0.4295, 0.7064, 0.4552, 0.6908, 0.6447, 0.4359, 0.6271, 0.4413, 0.6051, 0.4179, 0.6321, 0.4049, 0.6051, 0.4179, 0.5988, 0.3905, 0.6051, 0.4179, 0.575, 0.4065, 0.5988, 0.3905, 0.4763, 0.9416, 0.4539, 0.9004, 0.4719, 0.9135, 0.4719, 0.9135, 0.4539, 0.9004, 0.4642, 0.8286, 0.4539, 0.9004, 0.4219, 0.84, 0.4642, 0.8286, 0.4642, 0.8286, 0.4219, 0.84, 0.4284, 0.8127, 0.6059, 0.697, 0.5828, 0.6998, 0.6179, 0.6835, 0.4436, 0.7574, 0.4221, 0.7422, 0.4251, 0.7265, 0.6011, 0.4486, 0.588, 0.4423, 0.593, 0.4307, 0.6051, 0.4179, 0.593, 0.4307, 0.5719, 0.4329, 0.5719, 0.4329, 0.5485, 0.4133, 0.575, 0.4065, 0.194, 0.1183, 0.2077, 0.1924, 0.1878, 0.1845, 0.1722, 0.04089, 0.2058, 0.03434, 0.1931, 0.06334, 0.09997, 0.0309, 0.1758, 0.02393, 0.1722, 0.04089, 0.194, 0.1183, 0.204, 0.08195, 0.2077, 0.1924, 0.2221, 0.05817, 0.2524, 0.1041, 0.204, 0.08195, 0.1931, 0.06334, 0.2058, 0.03434, 0.204, 0.08195, 0.2058, 0.03434, 0.2221, 0.05817, 0.204, 0.08195, 0.1722, 0.04089, 0.1758, 0.02393, 0.2058, 0.03434, 0.2058, 0.03434, 0.23, 0.04088, 0.2221, 0.05817, 0.23, 0.04088, 0.252, 0.05757, 0.2221, 0.05817, 0.2221, 0.05817, 0.252, 0.05757, 0.2524, 0.1041, 0.252, 0.05757, 0.2672, 0.08191, 0.2524, 0.1041, 0.09997, 0.0309, 0.1404, 0.0204, 0.1758, 0.02393, 0.7962, 0.3195, 0.7733, 0.2906, 0.7962, 0.2881, 0.2058, 0.03434, 0.2103, 0.01553, 0.23, 0.04088, 0.1404, 0.0204, 0.1883, 0.008642, 0.1758, 0.02393, 0.1758, 0.02393, 0.1883, 0.008642, 0.2103, 0.01553, 0.2103, 0.01553, 0.2536, 0.004111, 0.23, 0.04088, 0.23, 0.04088, 0.2536, 0.004111, 0.252, 0.05757, 0.2536, 0.004111, 0.2683, 0.02411, 0.252, 0.05757, 0.6473, 0.7998, 0.6649, 0.7541, 0.665, 0.8203, 0.6649, 0.7541, 0.6828, 0.7714, 0.665, 0.8203, 0.6476, 0.1345, 0.6654, 0.1857, 0.6473, 0.1778, 0.6473, 0.1778, 0.6654, 0.1857, 0.6582, 0.2263, 0.6654, 0.1857, 0.683, 0.2303, 0.6582, 0.2263, 0.6582, 0.2263, 0.683, 0.2303, 0.6609, 0.2473, 0.683, 0.2303, 0.6848, 0.2631, 0.6609, 0.2473, 0.2103, 0.01553, 0.2288, 0.0, 0.2536, 0.004111, 0.6597, 0.731, 0.6795, 0.738, 0.6649, 0.7541, 0.6649, 0.7541, 0.6795, 0.738, 0.6828, 0.7714, 0.6795, 0.738, 0.6956, 0.7574, 0.6828, 0.7714, 0.1799, 0.1006, 0.1931, 0.06334, 0.194, 0.1183, 0.07371, 0.1955, 0.1314, 0.1014, 0.1183, 0.1667, 0.194, 0.1183, 0.1931, 0.06334, 0.204, 0.08195, 0.1589, 0.1493, 0.1314, 0.1014, 0.1799, 0.1006, 0.1799, 0.1006, 0.1215, 0.07819, 0.1931, 0.06334, 0.1215, 0.07819, 0.1004, 0.04876, 0.1931, 0.06334, 0.1931, 0.06334, 0.1004, 0.04876, 0.1722, 0.04089, 0.1004, 0.04876, 0.09997, 0.0309, 0.1722, 0.04089, 0.07371, 0.1955, 0.06409, 0.17, 0.1314, 0.1014, 0.05717, 0.1149, 0.08132, 0.0817, 0.1215, 0.07819, 0.08132, 0.0817, 0.1004, 0.04876, 0.1215, 0.07819, 0.9489, 0.6831, 0.9545, 0.6661, 0.9788, 0.6752, 0.4805, 0.3008, 0.522, 0.3311, 0.5046, 0.3398, 0.04271, 0.164, 0.02033, 0.1475, 0.05717, 0.1149, 0.02033, 0.1475, 0.0474, 0.09395, 0.05717, 0.1149, 0.08132, 0.0817, 0.0474, 0.09395, 0.1004, 0.04876, 0.0474, 0.09395, 0.06911, 0.03952, 0.1004, 0.04876, 0.1004, 0.04876, 0.06911, 0.03952, 0.09997, 0.0309, 0.3965, 0.2359, 0.4317, 0.2504, 0.4191, 0.2672, 0.02033, 0.1475, 0.0141, 0.1286, 0.0474, 0.09395, 0.008089, 0.1356, 0.02695, 0.08821, 0.0474, 0.09395, 0.0474, 0.09395, 0.02695, 0.08821, 0.06911, 0.03952, 0.02695, 0.08821, 0.04879, 0.04983, 0.06911, 0.03952, 0.1326, 0.2652, 0.1557, 0.2207, 0.1848, 0.2279, 0.4107, 0.3768, 0.4075, 0.3586, 0.4444, 0.3499, 0.07262, 0.3693, 0.04629, 0.3802, 0.08824, 0.345, 0.1848, 0.2279, 0.1557, 0.2207, 0.1878, 0.1845, 0.1878, 0.1845, 0.163, 0.1857, 0.194, 0.1183, 0.163, 0.1857, 0.1589, 0.1493, 0.1799, 0.1006, 0.6464, 0.7449, 0.6366, 0.7217, 0.6464, 0.6823, 0.08323, 0.3334, 0.0718, 0.3219, 0.0971, 0.3063, 0.1326, 0.2652, 0.0971, 0.3063, 0.1557, 0.2207, 0.0718, 0.3219, 0.06519, 0.3001, 0.1033, 0.2626, 0.06519, 0.3001, 0.07245, 0.2594, 0.1137, 0.2173, 0.07245, 0.2594, 0.07609, 0.2266, 0.1137, 0.2173, 0.4107, 0.3768, 0.3642, 0.4085, 0.4075, 0.3586, 0.4075, 0.3586, 0.3713, 0.3706, 0.3978, 0.344, 0.0718, 0.3219, 0.04245, 0.3411, 0.06519, 0.3001, 0.02381, 0.3632, 0.00929, 0.3547, 0.04245, 0.3411, 0.06519, 0.3001, 0.02943, 0.311, 0.07245, 0.2594, 0.3492, 0.3072, 0.3665, 0.3017, 0.3893, 0.3348, 0.03237, 0.2934, 0.04572, 0.252, 0.07609, 0.2266, 0.6655, 0.3329, 0.6473, 0.3139, 0.6819, 0.2881, 0.3919, 0.3981, 0.3853, 0.4244, 0.3642, 0.4085, 0.352, 0.4296, 0.3396, 0.3971, 0.3713, 0.3706, 0.3713, 0.3706, 0.3396, 0.3971, 0.3446, 0.381, 0.02381, 0.3632, 0.02069, 0.3762, 0.00929, 0.3547, 0.3195, 0.2489, 0.3438, 0.2477, 0.3383, 0.2837, 0.3492, 0.3072, 0.3383, 0.2837, 0.3665, 0.3017, 0.8867, 0.3126, 0.8867, 0.3044, 0.8957, 0.2881, 0.1997, 0.7482, 0.2209, 0.7407, 0.2041, 0.7769, 0.3583, 0.2299, 0.3811, 0.2416, 0.3704, 0.2477, 0.3853, 0.4244, 0.3694, 0.4453, 0.3642, 0.4085, 0.3694, 0.4453, 0.352, 0.4296, 0.3642, 0.4085, 0.3286, 0.2294, 0.3454, 0.2077, 0.3438, 0.2477, 0.3438, 0.2477, 0.3454, 0.2077, 0.3583, 0.2299, 0.3583, 0.2299, 0.4136, 0.194, 0.3965, 0.2359, 0.2309, 0.326, 0.1607, 0.3031, 0.1776, 0.2681, 0.2383, 0.3599, 0.1804, 0.337, 0.2309, 0.326, 0.2185, 0.3743, 0.1843, 0.3612, 0.2383, 0.3599, 0.5485, 0.4133, 0.507, 0.4092, 0.5375, 0.381, 0.2077, 0.1924, 0.1848, 0.2279, 0.1878, 0.1845, 0.2077, 0.1924, 0.1776, 0.2681, 0.1848, 0.2279, 0.1776, 0.2681, 0.1326, 0.2652, 0.1848, 0.2279, 0.1607, 0.3031, 0.117, 0.3034, 0.1776, 0.2681, 0.1776, 0.2681, 0.117, 0.3034, 0.1326, 0.2652, 0.2309, 0.326, 0.1804, 0.337, 0.1607, 0.3031, 0.1804, 0.337, 0.131, 0.3283, 0.1607, 0.3031, 0.1607, 0.3031, 0.131, 0.3283, 0.117, 0.3034, 0.131, 0.3283, 0.08824, 0.345, 0.117, 0.3034, 0.2383, 0.3599, 0.1843, 0.3612, 0.1804, 0.337, 0.1843, 0.3612, 0.1414, 0.3548, 0.1804, 0.337, 0.1804, 0.337, 0.1414, 0.3548, 0.131, 0.3283, 0.1414, 0.3548, 0.07262, 0.3693, 0.131, 0.3283, 0.131, 0.3283, 0.07262, 0.3693, 0.08824, 0.345, 0.5375, 0.381, 0.507, 0.4092, 0.5045, 0.3833, 0.507, 0.4092, 0.4773, 0.4078, 0.5045, 0.3833, 0.5045, 0.3833, 0.4773, 0.4078, 0.4623, 0.3865, 0.4773, 0.4078, 0.4304, 0.4138, 0.4623, 0.3865, 0.4623, 0.3865, 0.4304, 0.4138, 0.3919, 0.3981, 0.4304, 0.4138, 0.3968, 0.4178, 0.3919, 0.3981, 0.3968, 0.4178, 0.3853, 0.4244, 0.3919, 0.3981, 0.5485, 0.4133, 0.5259, 0.4421, 0.507, 0.4092, 0.5259, 0.4421, 0.4904, 0.4398, 0.507, 0.4092, 0.507, 0.4092, 0.4904, 0.4398, 0.4773, 0.4078, 0.4904, 0.4398, 0.4602, 0.4491, 0.4773, 0.4078, 0.4602, 0.4491, 0.4304, 0.4138, 0.4773, 0.4078, 0.4304, 0.4138, 0.423, 0.4459, 0.3968, 0.4178, 0.423, 0.4459, 0.4054, 0.4398, 0.3968, 0.4178, 0.4054, 0.4398, 0.3865, 0.4451, 0.3968, 0.4178, 0.3968, 0.4178, 0.3865, 0.4451, 0.3853, 0.4244, 0.2524, 0.1041, 0.2077, 0.1924, 0.204, 0.08195, 0.665, 0.8203, 0.7017, 0.8897, 0.6603, 0.8455, 0.6828, 0.7714, 0.7261, 0.8759, 0.665, 0.8203, 0.2249, 0.2782, 0.1776, 0.2681, 0.2077, 0.1924, 0.2524, 0.1041, 0.2392, 0.181, 0.2077, 0.1924, 0.2077, 0.1924, 0.2392, 0.181, 0.2249, 0.2782, 0.2249, 0.2782, 0.2309, 0.326, 0.1776, 0.2681, 0.2524, 0.1041, 0.2642, 0.1626, 0.2392, 0.181, 0.2642, 0.1626, 0.2532, 0.2371, 0.2392, 0.181, 0.2532, 0.2371, 0.2441, 0.3173, 0.2392, 0.181, 0.2392, 0.181, 0.2441, 0.3173, 0.2249, 0.2782, 0.2441, 0.3173, 0.2309, 0.326, 0.2249, 0.2782, 0.665, 0.8203, 0.6948, 0.8514, 0.7017, 0.8897, 0.2441, 0.3173, 0.2383, 0.3599, 0.2309, 0.326, 0.665, 0.8203, 0.7261, 0.8759, 0.6948, 0.8514, 0.6948, 0.8514, 0.7261, 0.8759, 0.7017, 0.8897, 0.7261, 0.8759, 0.7682, 0.9538, 0.7017, 0.8897, 0.2642, 0.1626, 0.2797, 0.2512, 0.2532, 0.2371, 0.2797, 0.2512, 0.2796, 0.3162, 0.2532, 0.2371, 0.2532, 0.2371, 0.2796, 0.3162, 0.2441, 0.3173, 0.2796, 0.3162, 0.2682, 0.357, 0.2441, 0.3173, 0.2441, 0.3173, 0.2682, 0.357, 0.2383, 0.3599, 0.2682, 0.357, 0.2502, 0.3802, 0.2383, 0.3599, 0.5593, 0.3613, 0.5684, 0.3823, 0.5375, 0.381, 0.5684, 0.3823, 0.5485, 0.4133, 0.5375, 0.381, 0.6828, 0.7714, 0.712, 0.7951, 0.7261, 0.8759, 0.712, 0.7951, 0.7404, 0.8524, 0.7261, 0.8759, 0.7404, 0.8524, 0.7709, 0.918, 0.7261, 0.8759, 0.7261, 0.8759, 0.7709, 0.918, 0.7682, 0.9538, 0.7709, 0.918, 0.8213, 0.9886, 0.7682, 0.9538, 0.2797, 0.2512, 0.3192, 0.3022, 0.2796, 0.3162, 0.3192, 0.3022, 0.2967, 0.3387, 0.2796, 0.3162, 0.2796, 0.3162, 0.2967, 0.3387, 0.2682, 0.357, 0.6188, 0.3785, 0.5988, 0.3905, 0.5892, 0.3671, 0.5892, 0.3671, 0.5988, 0.3905, 0.5684, 0.3823, 0.5988, 0.3905, 0.575, 0.4065, 0.5684, 0.3823, 0.5684, 0.3823, 0.575, 0.4065, 0.5485, 0.4133, 0.1183, 0.1667, 0.1314, 0.1014, 0.1589, 0.1493, 0.0243, 0.2367, 0.03577, 0.205, 0.04768, 0.2286, 0.01465, 0.2279, 0.02407, 0.1901, 0.03577, 0.205, 0.1314, 0.1014, 0.1215, 0.07819, 0.1799, 0.1006, 0.1314, 0.1014, 0.06409, 0.17, 0.04271, 0.164, 0.04271, 0.164, 0.05717, 0.1149, 0.1314, 0.1014, 0.1314, 0.1014, 0.05717, 0.1149, 0.1215, 0.07819, 0.01465, 0.2279, 0.009111, 0.2123, 0.02407, 0.1901, 0.8755, 0.3166, 0.8867, 0.2881, 0.8867, 0.3275, 0.009291, 0.1945, 0.02033, 0.1475, 0.04271, 0.164, 0.5046, 0.3398, 0.522, 0.3311, 0.5507, 0.344, 0.05717, 0.1149, 0.0474, 0.09395, 0.08132, 0.0817, 0.4191, 0.2672, 0.4622, 0.2774, 0.4805, 0.3008, 0.4191, 0.2672, 0.4317, 0.2504, 0.4622, 0.2774, 0.4622, 0.2774, 0.5087, 0.2904, 0.4805, 0.3008, 0.522, 0.3311, 0.5437, 0.3238, 0.5507, 0.344, 0.522, 0.3311, 0.4805, 0.3008, 0.5437, 0.3238, 0.4805, 0.3008, 0.5087, 0.2904, 0.5437, 0.3238, 0.5437, 0.3238, 0.5706, 0.335, 0.5507, 0.344, 0.5437, 0.3238, 0.5655, 0.3189, 0.5706, 0.335, 0.1557, 0.2207, 0.1033, 0.2626, 0.163, 0.1857, 0.1033, 0.2626, 0.1589, 0.1493, 0.163, 0.1857, 0.1557, 0.2207, 0.0971, 0.3063, 0.1033, 0.2626, 0.0971, 0.3063, 0.0718, 0.3219, 0.1033, 0.2626, 0.1033, 0.2626, 0.1137, 0.2173, 0.1589, 0.1493, 0.1033, 0.2626, 0.06519, 0.3001, 0.1137, 0.2173, 0.1137, 0.2173, 0.1183, 0.1667, 0.1589, 0.1493, 0.1137, 0.2173, 0.07609, 0.2266, 0.1183, 0.1667, 0.04945, 0.3554, 0.04245, 0.3411, 0.0718, 0.3219, 0.04945, 0.3554, 0.02381, 0.3632, 0.04245, 0.3411, 0.04245, 0.3411, 0.02943, 0.311, 0.06519, 0.3001, 0.04245, 0.3411, 0.00929, 0.3547, 0.02943, 0.311, 0.02943, 0.311, 0.03237, 0.2934, 0.07245, 0.2594, 0.07609, 0.2266, 0.04572, 0.252, 0.07371, 0.1955, 0.3059, 0.7065, 0.3192, 0.6823, 0.3127, 0.712, 0.9889, 0.2918, 0.9642, 0.2759, 0.9701, 0.2451, 0.00929, 0.3547, 0.02069, 0.3762, 0.0, 0.3686, 0.3396, 0.3971, 0.3342, 0.4407, 0.3192, 0.4096, 0.3665, 0.3017, 0.3383, 0.2837, 0.3547, 0.2736, 0.3383, 0.2837, 0.3438, 0.2477, 0.3547, 0.2736, 0.3547, 0.2736, 0.3527, 0.2589, 0.3642, 0.2619, 0.977, 0.9076, 0.9827, 0.9496, 0.9558, 0.9424, 0.6059, 0.7321, 0.6097, 0.7733, 0.5844, 0.7398, 0.3642, 0.2619, 0.3704, 0.2477, 0.3793, 0.2552, 0.9185, 0.01841, 0.9489, 0.007683, 0.9675, 0.02019, 0.9185, 0.01841, 0.924, 0.0, 0.9489, 0.007683, 0.9788, 0.6752, 1.0, 0.6622, 0.9992, 0.6717, 0.6276, 0.8627, 0.63, 0.8815, 0.6243, 0.8731, 0.9788, 0.6752, 0.9686, 0.6538, 1.0, 0.6622, 0.9788, 0.6752, 0.9545, 0.6661, 0.9686, 0.6538, 0.7538, 0.3145, 0.7733, 0.2881, 0.7733, 0.3299, 0.3019, 0.6518, 0.3019, 0.7055, 0.2855, 0.6916, 0.2393, 0.9683, 0.2035, 0.9525, 0.2045, 0.9209, 0.2041, 0.7769, 0.2209, 0.7407, 0.2308, 0.7634, 0.2209, 0.7407, 0.2393, 0.7166, 0.2308, 0.7634, 0.9077, 0.00737, 0.924, 0.0, 0.9185, 0.01841, 0.3704, 0.2477, 0.3811, 0.2416, 0.3872, 0.2495, 0.04768, 0.2286, 0.03577, 0.205, 0.07371, 0.1955, 0.03577, 0.205, 0.06409, 0.17, 0.07371, 0.1955, 0.0243, 0.2367, 0.01465, 0.2279, 0.03577, 0.205, 0.03577, 0.205, 0.02407, 0.1901, 0.06409, 0.17, 0.02407, 0.1901, 0.04271, 0.164, 0.06409, 0.17, 0.9675, 0.02019, 0.992, 0.02209, 0.9895, 0.03738, 0.9049, 0.3067, 0.9145, 0.2941, 0.9145, 0.3272, 0.6243, 0.8731, 0.63, 0.9296, 0.6179, 0.9186, 0.6243, 0.8731, 0.63, 0.8815, 0.63, 0.9296, 0.4191, 0.2672, 0.4788, 0.3219, 0.46, 0.3118, 0.4191, 0.2672, 0.4805, 0.3008, 0.4788, 0.3219, 0.009111, 0.2123, 0.009291, 0.1945, 0.02407, 0.1901, 0.4869, 0.3402, 0.4788, 0.3219, 0.5046, 0.3398, 0.287, 0.8939, 0.287, 0.926, 0.2775, 0.9081, 0.197, 0.722, 0.1804, 0.74, 0.1568, 0.7459, 0.197, 0.722, 0.1991, 0.7281, 0.1804, 0.74, 0.6819, 0.3418, 0.6655, 0.3329, 0.6777, 0.3154, 0.07371, 0.1955, 0.04572, 0.252, 0.04768, 0.2286, 0.308, 0.7489, 0.3192, 0.7343, 0.3109, 0.7725, 0.308, 0.7489, 0.3127, 0.712, 0.3192, 0.7343, 0.308, 0.7489, 0.3059, 0.7065, 0.3127, 0.712, 0.6777, 0.3154, 0.6655, 0.3329, 0.6819, 0.2881, 0.03775, 0.2628, 0.0243, 0.2367, 0.04768, 0.2286, 0.2775, 0.8463, 0.2953, 0.8178, 0.2953, 0.8656, 0.2775, 0.8463, 0.2818, 0.7997, 0.2953, 0.8178, 0.9642, 0.2759, 0.9387, 0.2603, 0.9515, 0.2318, 0.9848, 0.7083, 0.9788, 0.6752, 0.9992, 0.6717, 0.9848, 0.7083, 0.9518, 0.7077, 0.9788, 0.6752, 0.9518, 0.7077, 0.9489, 0.6831, 0.9788, 0.6752, 0.1991, 0.7281, 0.2272, 0.7154, 0.1997, 0.7482, 0.2272, 0.7154, 0.2209, 0.7407, 0.1997, 0.7482, 0.2272, 0.7154, 0.2393, 0.7166, 0.2209, 0.7407, 0.3527, 0.2589, 0.3704, 0.2477, 0.3642, 0.2619, 0.3527, 0.2589, 0.3482, 0.2501, 0.3704, 0.2477, 0.3482, 0.2501, 0.3583, 0.2299, 0.3704, 0.2477, 0.9795, 0.06406, 0.9675, 0.02019, 0.9895, 0.03738, 0.9795, 0.06406, 0.9443, 0.05203, 0.9675, 0.02019, 0.9443, 0.05203, 0.9185, 0.01841, 0.9675, 0.02019, 0.9443, 0.05203, 0.9201, 0.06054, 0.9185, 0.01841, 0.9201, 0.06054, 0.9039, 0.01558, 0.9185, 0.01841, 0.3872, 0.2495, 0.4021, 0.2526, 0.4099, 0.2636, 0.3872, 0.2495, 0.3811, 0.2416, 0.4021, 0.2526, 0.3811, 0.2416, 0.3965, 0.2359, 0.4021, 0.2526, 0.588, 0.4423, 0.5598, 0.4562, 0.5719, 0.4329, 0.295, 0.9238, 0.287, 0.9099, 0.295, 0.8939, 0.5766, 0.4549, 0.5619, 0.4642, 0.5598, 0.4562, 0.5379, 0.7116, 0.5291, 0.7511, 0.5179, 0.7327, 0.5828, 0.6998, 0.5844, 0.7398, 0.5379, 0.7116, 0.5828, 0.6998, 0.6059, 0.7321, 0.5844, 0.7398, 0.9799, 1.0, 0.9721, 0.9779, 0.9908, 0.9842, 0.9799, 1.0, 0.9516, 0.9799, 0.9721, 0.9779, 0.5598, 0.4562, 0.552, 0.4788, 0.5259, 0.4421, 0.5178, 0.758, 0.5291, 0.7511, 0.5164, 0.7735, 0.5291, 0.7511, 0.5426, 0.782, 0.5164, 0.7735, 0.305, 0.7917, 0.2781, 0.7997, 0.3021, 0.7766, 0.2781, 0.7997, 0.3024, 0.7547, 0.3021, 0.7766, 0.552, 0.4788, 0.5457, 0.5003, 0.5227, 0.4845, 0.5457, 0.5003, 0.5148, 0.5218, 0.5227, 0.4845, 0.5291, 0.7511, 0.5802, 0.7916, 0.5426, 0.782, 0.5291, 0.7511, 0.5844, 0.7398, 0.5802, 0.7916, 0.9789, 0.1668, 0.992, 0.2222, 0.9652, 0.2032, 0.2393, 0.7997, 0.2817, 0.7734, 0.2781, 0.7997, 0.2393, 0.7997, 0.2621, 0.762, 0.2817, 0.7734, 0.2621, 0.762, 0.288, 0.7365, 0.2817, 0.7734, 0.2781, 0.7997, 0.2927, 0.7478, 0.3024, 0.7547, 0.2781, 0.7997, 0.2817, 0.7734, 0.2927, 0.7478, 0.5536, 0.4833, 0.5626, 0.5204, 0.5509, 0.5081, 0.5509, 0.5081, 0.5268, 0.5326, 0.5457, 0.5003, 0.5509, 0.5081, 0.5562, 0.5422, 0.5268, 0.5326, 0.992, 0.2222, 0.9701, 0.2451, 0.9652, 0.2032, 0.9827, 0.9496, 0.9721, 0.9779, 0.9558, 0.9424, 0.9721, 0.9779, 0.9516, 0.9799, 0.9558, 0.9424, 0.9795, 0.06406, 0.9767, 0.1048, 0.9518, 0.1088, 0.9558, 0.9424, 0.9345, 0.9617, 0.937, 0.9271, 0.8357, 0.3157, 0.8425, 0.3436, 0.819, 0.3436, 0.2621, 0.762, 0.2598, 0.7154, 0.288, 0.7365, 0.2621, 0.762, 0.241, 0.7415, 0.2598, 0.7154, 0.5883, 0.5447, 0.5562, 0.5422, 0.5626, 0.5204, 0.5883, 0.5447, 0.568, 0.5547, 0.5562, 0.5422, 0.9799, 1.0, 0.947, 0.9986, 0.9516, 0.9799, 0.4284, 0.8127, 0.4219, 0.84, 0.4008, 0.8281, 0.4219, 0.84, 0.405, 0.8586, 0.4008, 0.8281, 0.947, 0.9986, 0.9254, 0.9727, 0.9516, 0.9799, 0.6179, 0.823, 0.6361, 0.8476, 0.6239, 0.8627, 0.8439, 0.2891, 0.8584, 0.2881, 0.8433, 0.3139, 0.8584, 0.2881, 0.8584, 0.3296, 0.8433, 0.3139, 0.3188, 0.8603, 0.3188, 0.9286, 0.3046, 0.9101, 0.568, 0.5547, 0.5802, 0.5656, 0.5454, 0.5751, 0.5802, 0.5656, 0.5588, 0.5873, 0.5454, 0.5751, 0.4284, 0.8127, 0.4384, 0.7916, 0.4642, 0.8286, 0.9799, 1.0, 0.9908, 0.9842, 1.0, 0.9958, 0.4384, 0.7916, 0.4221, 0.7422, 0.4436, 0.7574, 0.6179, 0.6835, 0.5828, 0.6998, 0.5683, 0.6823, 0.5828, 0.6998, 0.5379, 0.7116, 0.5683, 0.6823, 0.4251, 0.7265, 0.4142, 0.7165, 0.4295, 0.7064, 0.4251, 0.7265, 0.4221, 0.7422, 0.4142, 0.7165, 0.5683, 0.6823, 0.5379, 0.7116, 0.5419, 0.6881, 0.6473, 0.4546, 0.6271, 0.4413, 0.6447, 0.4359, 0.6473, 0.4546, 0.6241, 0.4577, 0.6271, 0.4413, 0.5379, 0.7116, 0.5179, 0.7327, 0.5232, 0.7061, 0.6271, 0.4413, 0.593, 0.4307, 0.6051, 0.4179, 0.6271, 0.4413, 0.6011, 0.4486, 0.593, 0.4307, 0.588, 0.4423, 0.5719, 0.4329, 0.593, 0.4307, 0.9701, 0.749, 0.9483, 0.7501, 0.9518, 0.7077, 0.9701, 0.749, 0.9496, 0.8139, 0.9483, 0.7501, 0.9735, 0.8279, 0.9547, 0.8718, 0.9496, 0.8139, 0.2953, 0.8939, 0.2775, 0.8939, 0.2857, 0.8656, 0.5967, 0.9137, 0.5873, 0.8609, 0.6127, 0.9219, 0.5873, 0.8609, 0.6071, 0.8477, 0.6127, 0.9219, 0.2336, 0.8841, 0.2128, 0.9007, 0.2043, 0.8515, 0.5802, 0.7916, 0.6071, 0.8477, 0.5831, 0.8225, 0.6071, 0.8477, 0.5873, 0.8609, 0.5831, 0.8225, 0.2308, 0.7634, 0.2275, 0.8385, 0.2045, 0.8158, 0.2275, 0.8385, 0.2336, 0.8841, 0.2043, 0.8515, 0.1927, 0.8772, 0.2128, 0.9007, 0.2045, 0.9209, 0.1927, 0.8772, 0.2043, 0.8515, 0.2128, 0.9007, 0.2346, 0.9421, 0.2045, 0.9209, 0.2128, 0.9007, 0.5727, 0.9214, 0.5967, 0.9137, 0.5955, 0.9499, 0.5727, 0.9214, 0.5702, 0.8869, 0.5873, 0.8609, 0.2336, 0.8841, 0.2392, 0.9189, 0.2128, 0.9007, 0.9443, 0.05203, 0.9518, 0.1088, 0.9291, 0.1346, 0.9508, 0.1614, 0.9423, 0.176, 0.9291, 0.1346, 0.9652, 0.2032, 0.9474, 0.2085, 0.9423, 0.176, 0.9701, 0.2451, 0.9515, 0.2318, 0.9474, 0.2085, 0.5844, 0.7398, 0.6097, 0.7733, 0.5802, 0.7916, 0.6097, 0.7733, 0.6138, 0.8082, 0.5802, 0.7916, 0.6071, 0.8477, 0.5802, 0.7916, 0.6138, 0.8082, 0.7376, 0.6642, 0.7387, 0.6413, 0.752, 0.6644, 0.7387, 0.6413, 0.7705, 0.5517, 0.752, 0.6644, 0.752, 0.6644, 0.7705, 0.5517, 0.7838, 0.6224, 0.7838, 0.6224, 0.8179, 0.6044, 0.7982, 0.6284, 0.7838, 0.6224, 0.8033, 0.532, 0.8179, 0.6044, 0.9719, 0.481, 0.9444, 0.4525, 0.9654, 0.4063, 0.9654, 0.4063, 0.9444, 0.4525, 0.9499, 0.4002, 0.7387, 0.6413, 0.7434, 0.5762, 0.7705, 0.5517, 0.7434, 0.5762, 0.7701, 0.4508, 0.7705, 0.5517, 0.9332, 0.4075, 0.9444, 0.4525, 0.9237, 0.5151, 0.8777, 0.7674, 0.8932, 0.8246, 0.8556, 0.8275, 0.7705, 0.5517, 0.7899, 0.4846, 0.8033, 0.532, 0.9422, 0.55, 0.9237, 0.5151, 0.9719, 0.481, 0.8777, 0.7674, 0.8998, 0.7466, 0.8932, 0.8246, 0.8932, 0.8246, 0.8677, 0.8642, 0.8556, 0.8275, 0.9332, 0.4075, 0.9134, 0.4738, 0.9183, 0.3996, 0.8556, 0.8275, 0.8677, 0.8642, 0.8469, 0.902, 0.1551, 0.9365, 0.1306, 0.9274, 0.1159, 0.8913, 0.6307, 0.881, 0.6462, 0.865, 0.6462, 0.8953, 0.1568, 0.9478, 0.1431, 0.9501, 0.1306, 0.9274, 0.1306, 0.9274, 0.1028, 0.9266, 0.1159, 0.8913, 0.9133, 0.8286, 0.9162, 0.8587, 0.8932, 0.8246, 0.8338, 0.6559, 0.8527, 0.672, 0.8292, 0.7236, 0.862, 0.706, 0.8442, 0.7422, 0.8292, 0.7236, 0.8527, 0.672, 0.8926, 0.6741, 0.862, 0.706, 0.02209, 0.8331, 0.01773, 0.8154, 0.05224, 0.8378, 0.01773, 0.8154, 0.02903, 0.7915, 0.05224, 0.8378, 0.01773, 0.8154, 0.0, 0.8078, 0.02903, 0.7915, 0.0, 0.8078, 0.0247, 0.7696, 0.02903, 0.7915, 0.8913, 0.567, 0.893, 0.598, 0.861, 0.632, 0.8913, 0.567, 0.9171, 0.5635, 0.893, 0.598, 0.9171, 0.5635, 0.9241, 0.6015, 0.893, 0.598, 0.7899, 0.4846, 0.8156, 0.4623, 0.8033, 0.532, 0.103, 0.8425, 0.1279, 0.8387, 0.1159, 0.8913, 0.06583, 0.7993, 0.07323, 0.8234, 0.05224, 0.8378, 0.02903, 0.7915, 0.08982, 0.7599, 0.06583, 0.7993, 0.9171, 0.5635, 0.9422, 0.55, 0.9639, 0.6013, 0.7701, 0.4508, 0.7899, 0.4846, 0.7705, 0.5517, 0.8038, 0.3908, 0.8187, 0.354, 0.8214, 0.398, 0.103, 0.8425, 0.1246, 0.8067, 0.1279, 0.8387, 0.103, 0.8425, 0.07323, 0.8234, 0.1246, 0.8067, 0.06583, 0.7993, 0.08982, 0.7599, 0.1048, 0.7901, 0.7731, 0.3892, 0.7894, 0.376, 0.7877, 0.4281, 0.7731, 0.3892, 0.7702, 0.353, 0.7894, 0.376, 0.08982, 0.7599, 0.1184, 0.7471, 0.1176, 0.7793, 0.8038, 0.3908, 0.7997, 0.3504, 0.8187, 0.354, 0.8038, 0.3908, 0.7894, 0.376, 0.7997, 0.3504, 0.7894, 0.376, 0.7886, 0.344, 0.7997, 0.3504, 0.08149, 0.8752, 0.08768, 0.9363, 0.05566, 0.8682, 0.05566, 0.8682, 0.07691, 0.8457, 0.08149, 0.8752, 0.07691, 0.8457, 0.103, 0.8425, 0.08149, 0.8752, 0.9092, 0.5487, 0.9422, 0.55, 0.9171, 0.5635, 0.9092, 0.5487, 0.9237, 0.5151, 0.9422, 0.55, 0.07691, 0.8457, 0.07323, 0.8234, 0.103, 0.8425, 0.862, 0.706, 0.8777, 0.7674, 0.8442, 0.7422, 0.862, 0.706, 0.9055, 0.7008, 0.8777, 0.7674, 0.9055, 0.7008, 0.8998, 0.7466, 0.8777, 0.7674, 0.9055, 0.7008, 0.9122, 0.7259, 0.8998, 0.7466, 0.0433, 0.8474, 0.05224, 0.8378, 0.05566, 0.8682, 0.8442, 0.7422, 0.8361, 0.7808, 0.8292, 0.7236, 0.8442, 0.7422, 0.8777, 0.7674, 0.8556, 0.8275, 0.103, 0.8425, 0.1159, 0.8913, 0.08149, 0.8752, 0.9237, 0.5151, 0.9444, 0.4525, 0.9719, 0.481, 0.1159, 0.8913, 0.1279, 0.8387, 0.1551, 0.9365, 0.7701, 0.4508, 0.7877, 0.4281, 0.7899, 0.4846, 0.9422, 0.55, 0.9682, 0.5426, 0.9639, 0.6013, 0.2561, 0.8452, 0.2775, 0.7997, 0.2775, 0.8818, 0.9682, 0.5426, 0.9828, 0.5667, 0.9639, 0.6013, 0.8156, 0.4623, 0.7899, 0.4846, 0.805, 0.4428, 0.7899, 0.4846, 0.7877, 0.4281, 0.805, 0.4428, 0.7701, 0.4508, 0.7722, 0.4157, 0.7877, 0.4281, 0.1246, 0.8067, 0.06583, 0.7993, 0.1048, 0.7901, 0.1246, 0.8067, 0.07323, 0.8234, 0.06583, 0.7993, 0.3965, 0.2359, 0.4136, 0.194, 0.4317, 0.2504, 0.7734, 0.6676, 0.752, 0.6644, 0.7982, 0.6284, 0.9708, 0.3585, 0.9836, 0.3925, 0.9499, 0.4002, 0.7224, 0.6312, 0.7029, 0.64, 0.7277, 0.5963, 0.9162, 0.8587, 0.8862, 0.8839, 0.8932, 0.8246, 0.1028, 0.9266, 0.1431, 0.9501, 0.1056, 0.9545, 0.513, 0.06508, 0.5098, 0.0991, 0.4899, 0.05816, 0.6997, 0.7356, 0.7265, 0.7359, 0.7186, 0.7683, 0.7401, 0.7074, 0.7661, 0.7284, 0.7265, 0.7359, 0.8926, 0.6741, 0.9055, 0.7008, 0.862, 0.706, 0.7816, 0.6977, 0.8018, 0.7275, 0.7661, 0.7284, 0.9499, 0.4002, 0.9332, 0.4075, 0.9154, 0.3671, 0.5485, 0.4133, 0.5719, 0.4329, 0.5259, 0.4421, 0.568, 0.5547, 0.488, 0.5834, 0.5562, 0.5422, 0.2651, 0.5972, 0.2845, 0.5925, 0.2639, 0.6518, 0.4974, 0.2232, 0.5087, 0.2904, 0.4317, 0.2504, 0.5346, 0.2666, 0.5655, 0.3189, 0.5087, 0.2904, 0.552, 0.4788, 0.5227, 0.4845, 0.5259, 0.4421, 0.8778, 0.6474, 0.861, 0.632, 0.9241, 0.6015, 0.7877, 0.4281, 0.8038, 0.3908, 0.805, 0.4428, 0.9416, 0.6477, 0.9241, 0.6015, 0.9816, 0.6464, 0.2953, 0.8939, 0.3044, 0.855, 0.3044, 0.9008, 0.02903, 0.7915, 0.0247, 0.7696, 0.08982, 0.7599, 0.4764, 0.7921, 0.4642, 0.8286, 0.4436, 0.7574, 0.4634, 0.7346, 0.4436, 0.7574, 0.4295, 0.7064, 0.6321, 0.4049, 0.6447, 0.4359, 0.6051, 0.4179, 0.575, 0.4065, 0.6051, 0.4179, 0.5719, 0.4329, 0.4788, 0.3219, 0.4805, 0.3008, 0.5046, 0.3398, 0.4021, 0.2526, 0.3965, 0.2359, 0.4191, 0.2672, 0.2953, 0.8148, 0.3048, 0.7997, 0.3048, 0.855, 0.1878, 0.1845, 0.1557, 0.2207, 0.163, 0.1857, 0.194, 0.1183, 0.163, 0.1857, 0.1799, 0.1006, 0.117, 0.3034, 0.08323, 0.3334, 0.1326, 0.2652, 0.3642, 0.4085, 0.3713, 0.3706, 0.4075, 0.3586, 0.07245, 0.2594, 0.03237, 0.2934, 0.07609, 0.2266, 0.3642, 0.4085, 0.352, 0.4296, 0.3713, 0.3706, 0.8957, 0.3126, 0.8867, 0.3126, 0.8957, 0.2881, 0.352, 0.4296, 0.3342, 0.4407, 0.3396, 0.3971, 0.3195, 0.2489, 0.3286, 0.2294, 0.3438, 0.2477, 0.8867, 0.3126, 0.8957, 0.3126, 0.8946, 0.3328, 0.02407, 0.1901, 0.009291, 0.1945, 0.04271, 0.164, 0.07609, 0.2266, 0.07371, 0.1955, 0.1183, 0.1667, 0.3893, 0.3348, 0.3665, 0.3017, 0.4066, 0.3361, 0.992, 0.2222, 0.9889, 0.2918, 0.9701, 0.2451, 0.1991, 0.7281, 0.197, 0.722, 0.2272, 0.7154, 0.9547, 0.8718, 0.977, 0.9076, 0.9558, 0.9424, 0.2346, 0.9421, 0.2393, 0.9683, 0.2045, 0.9209, 0.9701, 0.2451, 0.9642, 0.2759, 0.9515, 0.2318, 0.2682, 0.9069, 0.2767, 0.8818, 0.2767, 0.921, 0.9508, 0.1614, 0.9789, 0.1668, 0.9652, 0.2032, 0.9443, 0.05203, 0.9795, 0.06406, 0.9518, 0.1088, 0.9848, 0.7083, 0.9701, 0.749, 0.9518, 0.7077, 0.9701, 0.749, 0.9735, 0.8279, 0.9496, 0.8139, 0.9735, 0.8279, 0.9725, 0.8718, 0.9547, 0.8718, 0.9725, 0.8718, 0.977, 0.9076, 0.9547, 0.8718, 0.5955, 0.9499, 0.5967, 0.9137, 0.6179, 0.9536, 0.2041, 0.7769, 0.2308, 0.7634, 0.2045, 0.8158, 0.2045, 0.8158, 0.2275, 0.8385, 0.2043, 0.8515, 0.2392, 0.9189, 0.2346, 0.9421, 0.2128, 0.9007, 0.5713, 0.9582, 0.5727, 0.9214, 0.5955, 0.9499, 0.5967, 0.9137, 0.5727, 0.9214, 0.5873, 0.8609, 0.9201, 0.06054, 0.9443, 0.05203, 0.9291, 0.1346, 0.9518, 0.1088, 0.9508, 0.1614, 0.9291, 0.1346, 0.9508, 0.1614, 0.9652, 0.2032, 0.9423, 0.176, 0.9652, 0.2032, 0.9701, 0.2451, 0.9474, 0.2085, 0.8527, 0.672, 0.862, 0.706, 0.8292, 0.7236, 0.0433, 0.8474, 0.02209, 0.8331, 0.05224, 0.8378, 0.02903, 0.7915, 0.06583, 0.7993, 0.05224, 0.8378, 0.9241, 0.6015, 0.9171, 0.5635, 0.9639, 0.6013, 0.7722, 0.4157, 0.7731, 0.3892, 0.7877, 0.4281, 0.1028, 0.9266, 0.08149, 0.8752, 0.1159, 0.8913])
me_icosphere.materials.append(mat_asteroid_005)
me_icosphere.use_remesh_preserve_volume = False
me_icosphere.use_remesh_preserve_attributes = False
me_icosphere.use_mirror_vertex_groups = False
me_icosphere.update()

# ---- objects
ob_asteroid_005 = bpy.data.objects.new('Asteroid_005', me_icosphere)

# ---- transforms, parenting, visibility, modifiers, constraints
ob_asteroid_005.location = (0.0, 0.0, 0.0)
ob_asteroid_005.lineart.crease_threshold = 0.0

# ---- collection membership
col_collection_1.objects.link(ob_asteroid_005)

# ---- scene / render settings (as saved in the file)
scene.frame_start = 1; scene.frame_end = 250; scene.frame_set(1)
scene.render.engine = 'BLENDER_EEVEE_NEXT'
scene.render.resolution_percentage = 50
scene.render.dither_intensity = 0.0
scene.cycles.use_denoising = False
scene.cycles.samples = 10
scene.cycles.sampling_pattern = 'TABULATED_SOBOL'
scene.cycles.light_sampling_threshold = 0.0
scene.cycles.use_adaptive_sampling = False
scene.cycles.use_light_tree = False
scene.cycles.blur_glossy = 0.0
scene.cycles.pixel_filter_type = 'GAUSSIAN'
scene.cycles.sample_clamp_indirect = 0.0
scene.view_settings.view_transform = 'Standard'
bpy.context.view_layer.update()

# ---- added for rendering (the .blend has no active camera and no usable light): camera, sun
cam_auto = bpy.data.cameras.new('AutoCamera')
cam_auto.lens = 50.0
cam_auto.sensor_width = 36.0
cam_auto.clip_end = 12791.8
ob_auto_camera = bpy.data.objects.new('AutoCamera', cam_auto)
scene.collection.objects.link(ob_auto_camera)
ob_auto_camera.location = (745.311, -913.406, 522.622)
ob_auto_camera.rotation_euler = (1.09748, -7.21219e-08, 0.694738)
scene.camera = ob_auto_camera
light_auto_sun = bpy.data.lights.new('AutoSun', 'SUN')
light_auto_sun.energy = 3.0
light_auto_sun.angle = 0.0523599
ob_auto_sun = bpy.data.objects.new('AutoSun', light_auto_sun)
scene.collection.objects.link(ob_auto_sun)
ob_auto_sun.rotation_euler = (0.872665, 0.174533, 0.523599)
bpy.context.view_layer.update()
